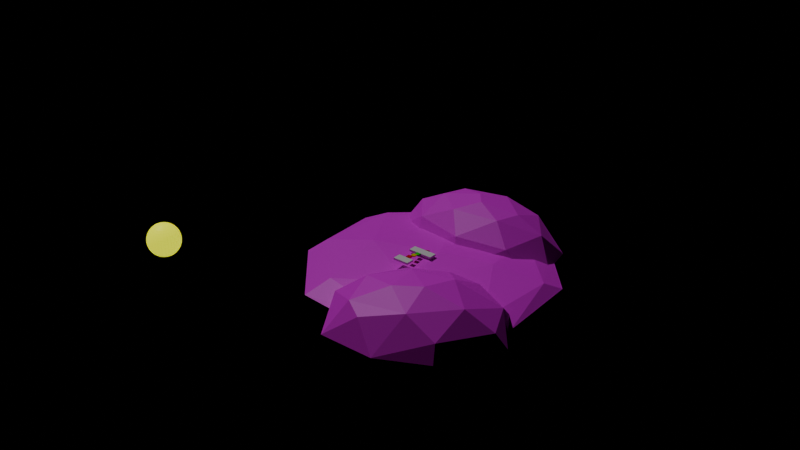 # Source: TEST.blend  (saved by Blender 4.0.36; exported with 4.5.12 LTS)
import bpy
from mathutils import Matrix  # noqa: F401  (used for matrix-valued properties, if any)

bpy.ops.wm.read_factory_settings(use_empty=True)
scene = bpy.context.scene
scene.name = 'Scene'

# ---- collections
col_env = bpy.data.collections.new('Env'); scene.collection.children.link(col_env)

# ---- images (referenced by path relative to the original .blend; pixels are not part of the script)
import os
ASSET_DIR = os.environ.get("B2B_ASSET_DIR", "")  # directory of the original .blend (textures are referenced by path, not embedded)
HERE = os.path.dirname(os.path.abspath(__file__))  # packed textures are extracted next to this script under _unpacked/

def load_image(name, relpath, width, height, colorspace="sRGB"):
    """Load a texture the original file referenced (path relative to the .blend, or extracted next to this script)."""
    p = next((c for c in (os.path.join(HERE, relpath), os.path.join(ASSET_DIR, relpath)) if relpath and os.path.exists(c)), "")
    if p:
        img = bpy.data.images.load(p, check_existing=True)
        img.name = name
    else:  # same state as the original file: an image datablock whose file is absent (Cycles renders it pink)
        img = bpy.data.images.new(name, width, height)
        img.source = "FILE"
        img.filepath = "//" + (relpath or name)
    img.colorspace_settings.name = colorspace
    return img
img_grass_png_002 = load_image('grass.png.002', 'grass.png', 1024, 1024, 'sRGB')
img_grass_png = load_image('grass.png', 'grass.png', 1024, 1024, 'sRGB')
img_grass_png_001 = load_image('grass.png.001', 'grass.png', 1024, 1024, 'sRGB')

# ---- materials (node trees are filled in below, after node groups)
mat_material_013 = bpy.data.materials.new('Material.013')
mat_material_013.use_transparent_shadow = False
mat_material_014 = bpy.data.materials.new('Material.014')
mat_material_014.use_transparent_shadow = False
mat_material_015 = bpy.data.materials.new('Material.015')
mat_material_015.use_transparent_shadow = False
mat_material_016 = bpy.data.materials.new('Material.016')
mat_material_016.use_transparent_shadow = False
mat_material_010 = bpy.data.materials.new('Material.010')
mat_material_010.use_transparent_shadow = False
mat_material_012 = bpy.data.materials.new('Material.012')
mat_material_012.use_transparent_shadow = False
mat_material_009 = bpy.data.materials.new('Material.009')
mat_material_009.use_transparent_shadow = False
mat_material_011 = bpy.data.materials.new('Material.011')
mat_material_011.use_transparent_shadow = False

# ---- material node trees
mat_material_013.use_nodes = True; mat_material_013.node_tree.nodes.clear()
_N = mat_material_013.node_tree.nodes; _L = mat_material_013.node_tree.links
n0 = _N.new('ShaderNodeBsdfPrincipled'); n0.name = 'Principled BSDF'; n0.location = (10, 300)
n0.inputs[0].default_value = (0.8003, 0.08898, 0.03047, 1.0)
n0.inputs[3].default_value = 1.45
n1 = _N.new('ShaderNodeOutputMaterial'); n1.name = 'Material Output'; n1.location = (300, 300)
_L.new(n0.outputs[0], n1.inputs[0])
n1.is_active_output = True
mat_material_014.use_nodes = True; mat_material_014.node_tree.nodes.clear()
_N = mat_material_014.node_tree.nodes; _L = mat_material_014.node_tree.links
n0 = _N.new('ShaderNodeBsdfPrincipled'); n0.name = 'Principled BSDF'; n0.location = (10, 300)
n0.inputs[0].default_value = (0.0, 0.8002, 0.003978, 1.0)
n0.inputs[3].default_value = 1.45
n1 = _N.new('ShaderNodeOutputMaterial'); n1.name = 'Material Output'; n1.location = (300, 300)
_L.new(n0.outputs[0], n1.inputs[0])
n1.is_active_output = True
mat_material_015.use_nodes = True; mat_material_015.node_tree.nodes.clear()
_N = mat_material_015.node_tree.nodes; _L = mat_material_015.node_tree.links
n0 = _N.new('ShaderNodeBsdfPrincipled'); n0.name = 'Principled BSDF'; n0.location = (10, 300)
n0.inputs[0].default_value = (0.8003, 0.6744, 0.0, 1.0)
n0.inputs[3].default_value = 1.45
n1 = _N.new('ShaderNodeOutputMaterial'); n1.name = 'Material Output'; n1.location = (300, 300)
_L.new(n0.outputs[0], n1.inputs[0])
n1.is_active_output = True
mat_material_016.use_nodes = True; mat_material_016.node_tree.nodes.clear()
_N = mat_material_016.node_tree.nodes; _L = mat_material_016.node_tree.links
n0 = _N.new('ShaderNodeBsdfPrincipled'); n0.name = 'Principled BSDF'; n0.location = (10, 300)
n0.inputs[0].default_value = (0.8001, 0.0, 0.005512, 1.0)
n0.inputs[3].default_value = 1.45
n1 = _N.new('ShaderNodeOutputMaterial'); n1.name = 'Material Output'; n1.location = (300, 300)
_L.new(n0.outputs[0], n1.inputs[0])
n1.is_active_output = True
mat_material_010.use_nodes = True; mat_material_010.node_tree.nodes.clear()
_N = mat_material_010.node_tree.nodes; _L = mat_material_010.node_tree.links
n0 = _N.new('ShaderNodeBsdfPrincipled'); n0.name = 'Principled BSDF'; n0.location = (10, 300)
n0.inputs[0].default_value = (0.8028, 0.7494, 0.0, 1.0)
n0.inputs[3].default_value = 1.45
n0.inputs[27].default_value = (0.9329, 1.0, 0.0, 1.0)
n0.inputs[28].default_value = 0.9
n1 = _N.new('ShaderNodeOutputMaterial'); n1.name = 'Material Output'; n1.location = (300, 300)
_L.new(n0.outputs[0], n1.inputs[0])
n1.is_active_output = True
mat_material_012.use_nodes = True; mat_material_012.node_tree.nodes.clear()
_N = mat_material_012.node_tree.nodes; _L = mat_material_012.node_tree.links
n0 = _N.new('ShaderNodeOutputMaterial'); n0.name = 'Material Output'; n0.location = (689, 300)
n1 = _N.new('ShaderNodeBsdfPrincipled'); n1.name = 'Principled BSDF'; n1.location = (175, 311)
n1.inputs[3].default_value = 1.45
n2 = _N.new('ShaderNodeTexImage'); n2.name = 'Image Texture'; n2.location = (-143, 311)
n2.image = img_grass_png_002
_L.new(n1.outputs[0], n0.inputs[0])
_L.new(n2.outputs[0], n1.inputs[0])
n0.is_active_output = True
mat_material_009.use_nodes = True; mat_material_009.node_tree.nodes.clear()
_N = mat_material_009.node_tree.nodes; _L = mat_material_009.node_tree.links
n0 = _N.new('ShaderNodeOutputMaterial'); n0.name = 'Material Output'; n0.location = (689, 300)
n1 = _N.new('ShaderNodeBsdfPrincipled'); n1.name = 'Principled BSDF'; n1.location = (175, 311)
n1.inputs[3].default_value = 1.45
n2 = _N.new('ShaderNodeTexImage'); n2.name = 'Image Texture'; n2.location = (-143, 311)
n2.image = img_grass_png
_L.new(n1.outputs[0], n0.inputs[0])
_L.new(n2.outputs[0], n1.inputs[0])
n0.is_active_output = True
mat_material_011.use_nodes = True; mat_material_011.node_tree.nodes.clear()
_N = mat_material_011.node_tree.nodes; _L = mat_material_011.node_tree.links
n0 = _N.new('ShaderNodeOutputMaterial'); n0.name = 'Material Output'; n0.location = (689, 300)
n1 = _N.new('ShaderNodeBsdfPrincipled'); n1.name = 'Principled BSDF'; n1.location = (175, 311)
n1.inputs[3].default_value = 1.45
n2 = _N.new('ShaderNodeTexImage'); n2.name = 'Image Texture'; n2.location = (-143, 311)
n2.image = img_grass_png_001
_L.new(n1.outputs[0], n0.inputs[0])
_L.new(n2.outputs[0], n1.inputs[0])
n0.is_active_output = True

# ---- world
world_world = bpy.data.worlds.new('World'); scene.world = world_world
world_world.use_nodes = True; world_world.node_tree.nodes.clear()
_N = world_world.node_tree.nodes; _L = world_world.node_tree.links
n0 = _N.new('ShaderNodeOutputWorld'); n0.name = 'World Output'; n0.location = (300, 300)
n0.is_active_output = True
world_world.color = (0.05088, 0.05088, 0.05088)
world_world.use_sun_shadow = False
world_world.sun_shadow_jitter_overblur = 0.0

# ---- lights
light_light = bpy.data.lights.new('Light', 'POINT')
light_light.transmission_factor = 0.0
light_light.use_soft_falloff = False
light_light.energy = 1000.0
light_light.shadow_soft_size = 0.1
light_light.shadow_maximum_resolution = 0.006
light_light.use_absolute_resolution = True
light_sun = bpy.data.lights.new('Sun', 'SUN')
light_sun.transmission_factor = 0.0
light_sun.energy = 1.0

# ---- meshes
me_cube_001 = bpy.data.meshes.new('Cube.001')
me_cube_001.from_pydata([(-1.0, -4.258, 44.93), (-1.0, -4.258, 46.93), (-1.0, -2.258, 44.93), (-1.0, -2.258, 46.93), (1.0, -4.258, 44.93), (1.0, -4.258, 46.93), (1.0, -2.258, 44.93), (1.0, -2.258, 46.93)], [], [(0, 1, 3, 2), (2, 3, 7, 6), (6, 7, 5, 4), (4, 5, 1, 0), (2, 6, 4, 0), (7, 3, 1, 5)])
_uv = me_cube_001.uv_layers.new(name='UVMap')
_uv.uv.foreach_set('vector', [0.375, 0.0, 0.625, 0.0, 0.625, 0.25, 0.375, 0.25, 0.375, 0.25, 0.625, 0.25, 0.625, 0.5, 0.375, 0.5, 0.375, 0.5, 0.625, 0.5, 0.625, 0.75, 0.375, 0.75, 0.375, 0.75, 0.625, 0.75, 0.625, 1.0, 0.375, 1.0, 0.125, 0.5, 0.375, 0.5, 0.375, 0.75, 0.125, 0.75, 0.625, 0.5, 0.875, 0.5, 0.875, 0.75, 0.625, 0.75])
me_cube_001.materials.append(mat_material_013)
me_cube_001.update()
me_cube_002 = bpy.data.meshes.new('Cube.002')
me_cube_002.from_pydata([(-1.0, -4.438, 23.25), (-1.0, -4.438, 25.25), (-1.0, -2.438, 23.25), (-1.0, -2.438, 25.25), (1.0, -4.438, 23.25), (1.0, -4.438, 25.25), (1.0, -2.438, 23.25), (1.0, -2.438, 25.25)], [], [(0, 1, 3, 2), (2, 3, 7, 6), (6, 7, 5, 4), (4, 5, 1, 0), (2, 6, 4, 0), (7, 3, 1, 5)])
_uv = me_cube_002.uv_layers.new(name='UVMap')
_uv.uv.foreach_set('vector', [0.375, 0.0, 0.625, 0.0, 0.625, 0.25, 0.375, 0.25, 0.375, 0.25, 0.625, 0.25, 0.625, 0.5, 0.375, 0.5, 0.375, 0.5, 0.625, 0.5, 0.625, 0.75, 0.375, 0.75, 0.375, 0.75, 0.625, 0.75, 0.625, 1.0, 0.375, 1.0, 0.125, 0.5, 0.375, 0.5, 0.375, 0.75, 0.125, 0.75, 0.625, 0.5, 0.875, 0.5, 0.875, 0.75, 0.625, 0.75])
me_cube_002.update()
me_cube_003 = bpy.data.meshes.new('Cube.003')
me_cube_003.from_pydata([(-1.0, -11.43, 44.46), (-1.0, -11.43, 46.46), (-1.0, -9.431, 44.46), (-1.0, -9.431, 46.46), (1.0, -11.43, 44.46), (1.0, -11.43, 46.46), (1.0, -9.431, 44.46), (1.0, -9.431, 46.46)], [], [(0, 1, 3, 2), (2, 3, 7, 6), (6, 7, 5, 4), (4, 5, 1, 0), (2, 6, 4, 0), (7, 3, 1, 5)])
_uv = me_cube_003.uv_layers.new(name='UVMap')
_uv.uv.foreach_set('vector', [0.375, 0.0, 0.625, 0.0, 0.625, 0.25, 0.375, 0.25, 0.375, 0.25, 0.625, 0.25, 0.625, 0.5, 0.375, 0.5, 0.375, 0.5, 0.625, 0.5, 0.625, 0.75, 0.375, 0.75, 0.375, 0.75, 0.625, 0.75, 0.625, 1.0, 0.375, 1.0, 0.125, 0.5, 0.375, 0.5, 0.375, 0.75, 0.125, 0.75, 0.625, 0.5, 0.875, 0.5, 0.875, 0.75, 0.625, 0.75])
me_cube_003.materials.append(mat_material_014)
me_cube_003.update()
me_cube_004 = bpy.data.meshes.new('Cube.004')
me_cube_004.from_pydata([(-1.0, -14.18, 46.49), (-1.0, -14.18, 48.49), (-1.0, -12.18, 46.49), (-1.0, -12.18, 48.49), (1.0, -14.18, 46.49), (1.0, -14.18, 48.49), (1.0, -12.18, 46.49), (1.0, -12.18, 48.49)], [], [(0, 1, 3, 2), (2, 3, 7, 6), (6, 7, 5, 4), (4, 5, 1, 0), (2, 6, 4, 0), (7, 3, 1, 5)])
_uv = me_cube_004.uv_layers.new(name='UVMap')
_uv.uv.foreach_set('vector', [0.375, 0.0, 0.625, 0.0, 0.625, 0.25, 0.375, 0.25, 0.375, 0.25, 0.625, 0.25, 0.625, 0.5, 0.375, 0.5, 0.375, 0.5, 0.625, 0.5, 0.625, 0.75, 0.375, 0.75, 0.375, 0.75, 0.625, 0.75, 0.625, 1.0, 0.375, 1.0, 0.125, 0.5, 0.375, 0.5, 0.375, 0.75, 0.125, 0.75, 0.625, 0.5, 0.875, 0.5, 0.875, 0.75, 0.625, 0.75])
me_cube_004.materials.append(mat_material_015)
me_cube_004.update()
me_cube_005 = bpy.data.meshes.new('Cube.005')
me_cube_005.from_pydata([(-1.0, -17.55, 49.13), (-1.0, -17.55, 51.13), (-1.0, -15.55, 49.13), (-1.0, -15.55, 51.13), (1.0, -17.55, 49.13), (1.0, -17.55, 51.13), (1.0, -15.55, 49.13), (1.0, -15.55, 51.13)], [], [(0, 1, 3, 2), (2, 3, 7, 6), (6, 7, 5, 4), (4, 5, 1, 0), (2, 6, 4, 0), (7, 3, 1, 5)])
_uv = me_cube_005.uv_layers.new(name='UVMap')
_uv.uv.foreach_set('vector', [0.375, 0.0, 0.625, 0.0, 0.625, 0.25, 0.375, 0.25, 0.375, 0.25, 0.625, 0.25, 0.625, 0.5, 0.375, 0.5, 0.375, 0.5, 0.625, 0.5, 0.625, 0.75, 0.375, 0.75, 0.375, 0.75, 0.625, 0.75, 0.625, 1.0, 0.375, 1.0, 0.125, 0.5, 0.375, 0.5, 0.375, 0.75, 0.125, 0.75, 0.625, 0.5, 0.875, 0.5, 0.875, 0.75, 0.625, 0.75])
me_cube_005.materials.append(mat_material_016)
me_cube_005.update()
me_sphere_002 = bpy.data.meshes.new('Sphere.002')
me_sphere_002.from_pydata([(-10.35, 0.5556, 9.89), (-10.35, 0.8315, 9.614), (-10.35, 0.9808, 9.253), (-10.35, 1.0, 9.058), (-10.35, 0.9808, 8.863), (-10.35, 0.8315, 8.503), (-10.31, 0.1913, 10.04), (-10.28, 0.3753, 9.982), (-10.24, 0.5449, 9.89), (-10.21, 0.6935, 9.765), (-10.19, 0.8155, 9.614), (-10.17, 0.9061, 9.441), (-10.16, 0.9619, 9.253), (-10.16, 0.9808, 9.058), (-10.16, 0.9619, 8.863), (-10.17, 0.9061, 8.676), (-10.19, 0.8155, 8.503), (-10.21, 0.6935, 8.351), (-10.24, 0.5449, 8.227), (-10.28, 0.3753, 8.134), (-10.31, 0.1913, 8.078), (-10.28, 0.1802, 10.04), (-10.2, 0.3536, 9.982), (-10.14, 0.5133, 9.89), (-10.08, 0.6533, 9.765), (-10.03, 0.7682, 9.614), (-9.997, 0.8536, 9.441), (-9.975, 0.9061, 9.253), (-9.968, 0.9239, 9.058), (-9.975, 0.9061, 8.863), (-9.997, 0.8536, 8.676), (-10.03, 0.7682, 8.503), (-10.08, 0.6533, 8.351), (-10.14, 0.5133, 8.227), (-10.2, 0.3536, 8.134), (-10.28, 0.1802, 8.078), (-10.24, 0.1622, 10.04), (-10.14, 0.3182, 9.982), (-10.04, 0.4619, 9.89), (-9.957, 0.5879, 9.765), (-9.888, 0.6913, 9.614), (-9.837, 0.7682, 9.441), (-9.805, 0.8155, 9.253), (-9.795, 0.8315, 9.058), (-9.805, 0.8155, 8.863), (-9.837, 0.7682, 8.676), (-9.888, 0.6913, 8.503), (-9.957, 0.5879, 8.351), (-10.04, 0.4619, 8.227), (-10.14, 0.3182, 8.134), (-10.24, 0.1622, 8.078), (-10.21, 0.1379, 10.04), (-10.08, 0.2706, 9.982), (-9.957, 0.3928, 9.89), (-9.85, 0.5, 9.765), (-9.762, 0.5879, 9.614), (-9.697, 0.6533, 9.441), (-9.657, 0.6935, 9.253), (-9.643, 0.7071, 9.058), (-9.657, 0.6935, 8.863), (-9.697, 0.6533, 8.676), (-9.762, 0.5879, 8.503), (-9.85, 0.5, 8.351), (-9.957, 0.3928, 8.227), (-10.08, 0.2706, 8.134), (-10.21, 0.1379, 8.078), (-10.19, 0.1084, 10.04), (-10.03, 0.2126, 9.982), (-9.888, 0.3087, 9.89), (-9.762, 0.3928, 9.765), (-9.659, 0.4619, 9.614), (-9.582, 0.5133, 9.441), (-9.535, 0.5449, 9.253), (-9.519, 0.5556, 9.058), (-9.535, 0.5449, 8.863), (-9.582, 0.5133, 8.676), (-9.659, 0.4619, 8.503), (-9.762, 0.3928, 8.351), (-9.888, 0.3087, 8.227), (-10.03, 0.2126, 8.134), (-10.19, 0.1084, 8.078), (-10.35, 0.0, 10.06), (-10.17, 0.07466, 10.04), (-9.997, 0.1464, 9.982), (-9.837, 0.2126, 9.89), (-9.697, 0.2706, 9.765), (-9.582, 0.3182, 9.614), (-9.497, 0.3536, 9.441), (-9.444, 0.3753, 9.253), (-9.426, 0.3827, 9.058), (-9.444, 0.3753, 8.863), (-9.497, 0.3536, 8.676), (-9.582, 0.3182, 8.503), (-9.697, 0.2706, 8.351), (-9.837, 0.2126, 8.227), (-9.997, 0.1464, 8.134), (-10.17, 0.07466, 8.078), (-10.16, 0.03806, 10.04), (-9.975, 0.07466, 9.982), (-9.805, 0.1084, 9.89), (-9.657, 0.1379, 9.765), (-9.535, 0.1622, 9.614), (-9.444, 0.1802, 9.441), (-9.388, 0.1913, 9.253), (-9.369, 0.1951, 9.058), (-9.388, 0.1913, 8.863), (-9.444, 0.1802, 8.676), (-9.535, 0.1622, 8.503), (-9.657, 0.1379, 8.351), (-9.805, 0.1084, 8.227), (-9.975, 0.07466, 8.134), (-10.16, 0.03806, 8.078), (-10.16, -1.118e-08, 10.04), (-9.968, -2.235e-08, 9.982), (-9.795, -5.215e-08, 9.89), (-9.643, 1.49e-08, 9.765), (-9.519, -8.941e-08, 9.614), (-9.426, 4.47e-08, 9.441), (-9.369, -8.941e-08, 9.253), (-9.35, -1.639e-07, 9.058), (-9.369, -8.941e-08, 8.863), (-9.426, 4.47e-08, 8.676), (-9.519, -8.941e-08, 8.503), (-9.643, 1.49e-08, 8.351), (-9.795, -5.215e-08, 8.227), (-9.968, -2.235e-08, 8.134), (-10.16, -1.118e-08, 8.078), (-10.16, -0.03806, 10.04), (-9.975, -0.07466, 9.982), (-9.805, -0.1084, 9.89), (-9.657, -0.1379, 9.765), (-9.535, -0.1622, 9.614), (-9.444, -0.1802, 9.441), (-9.388, -0.1913, 9.253), (-9.369, -0.1951, 9.058), (-9.388, -0.1913, 8.863), (-9.444, -0.1802, 8.676), (-9.535, -0.1622, 8.503), (-9.657, -0.1379, 8.351), (-9.805, -0.1084, 8.227), (-9.975, -0.07466, 8.134), (-10.16, -0.03806, 8.078), (-10.17, -0.07466, 10.04), (-9.997, -0.1464, 9.982), (-9.837, -0.2126, 9.89), (-9.697, -0.2706, 9.765), (-9.582, -0.3182, 9.614), (-9.497, -0.3536, 9.441), (-9.444, -0.3753, 9.253), (-9.426, -0.3827, 9.058), (-9.444, -0.3753, 8.863), (-9.497, -0.3536, 8.676), (-9.582, -0.3182, 8.503), (-9.697, -0.2706, 8.351), (-9.837, -0.2126, 8.227), (-9.997, -0.1464, 8.134), (-10.17, -0.07466, 8.078), (-10.19, -0.1084, 10.04), (-10.03, -0.2126, 9.982), (-9.888, -0.3087, 9.89), (-9.762, -0.3928, 9.765), (-9.659, -0.4619, 9.614), (-9.582, -0.5133, 9.441), (-9.535, -0.5449, 9.253), (-9.519, -0.5556, 9.058), (-9.535, -0.5449, 8.863), (-9.582, -0.5133, 8.676), (-9.659, -0.4619, 8.503), (-9.762, -0.3928, 8.351), (-9.888, -0.3087, 8.227), (-10.03, -0.2126, 8.134), (-10.19, -0.1084, 8.078), (-10.21, -0.1379, 10.04), (-10.08, -0.2706, 9.982), (-9.957, -0.3928, 9.89), (-9.85, -0.5, 9.765), (-9.762, -0.5879, 9.614), (-9.697, -0.6533, 9.441), (-9.657, -0.6935, 9.253), (-9.643, -0.7071, 9.058), (-9.657, -0.6935, 8.863), (-9.697, -0.6533, 8.676), (-9.762, -0.5879, 8.503), (-9.85, -0.5, 8.351), (-9.957, -0.3928, 8.227), (-10.08, -0.2706, 8.134), (-10.21, -0.1379, 8.078), (-10.24, -0.1622, 10.04), (-10.14, -0.3182, 9.982), (-10.04, -0.4619, 9.89), (-9.957, -0.5879, 9.765), (-9.888, -0.6913, 9.614), (-9.837, -0.7682, 9.441), (-9.805, -0.8155, 9.253), (-9.795, -0.8315, 9.058), (-9.805, -0.8155, 8.863), (-9.837, -0.7682, 8.676), (-9.888, -0.6913, 8.503), (-9.957, -0.5879, 8.351), (-10.04, -0.4619, 8.227), (-10.14, -0.3182, 8.134), (-10.24, -0.1622, 8.078), (-10.28, -0.1802, 10.04), (-10.2, -0.3536, 9.982), (-10.14, -0.5133, 9.89), (-10.08, -0.6533, 9.765), (-10.03, -0.7682, 9.614), (-9.997, -0.8536, 9.441), (-9.975, -0.9061, 9.253), (-9.968, -0.9239, 9.058), (-9.975, -0.9061, 8.863), (-9.997, -0.8536, 8.676), (-10.03, -0.7682, 8.503), (-10.08, -0.6533, 8.351), (-10.14, -0.5133, 8.227), (-10.2, -0.3536, 8.134), (-10.28, -0.1802, 8.078), (-10.31, -0.1913, 10.04), (-10.28, -0.3753, 9.982), (-10.24, -0.5449, 9.89), (-10.21, -0.6935, 9.765), (-10.19, -0.8155, 9.614), (-10.17, -0.9061, 9.441), (-10.16, -0.9619, 9.253), (-10.16, -0.9808, 9.058), (-10.16, -0.9619, 8.863), (-10.17, -0.9061, 8.676), (-10.19, -0.8155, 8.503), (-10.21, -0.6935, 8.351), (-10.24, -0.5449, 8.227), (-10.28, -0.3753, 8.134), (-10.31, -0.1913, 8.078), (-10.35, -0.1951, 10.04), (-10.35, -0.3827, 9.982), (-10.35, -0.5556, 9.89), (-10.35, -0.7071, 9.765), (-10.35, -0.8315, 9.614), (-10.35, -0.9239, 9.441), (-10.35, -0.9808, 9.253), (-10.35, -1.0, 9.058), (-10.35, -0.9808, 8.863), (-10.35, -0.9239, 8.676), (-10.35, -0.8315, 8.503), (-10.35, -0.7071, 8.351), (-10.35, -0.5556, 8.227), (-10.35, -0.3827, 8.134), (-10.35, -0.1951, 8.078), (-10.39, -0.1913, 10.04), (-10.42, -0.3753, 9.982), (-10.46, -0.5449, 9.89), (-10.49, -0.6935, 9.765), (-10.51, -0.8155, 9.614), (-10.53, -0.9061, 9.441), (-10.54, -0.9619, 9.253), (-10.55, -0.9808, 9.058), (-10.54, -0.9619, 8.863), (-10.53, -0.9061, 8.676), (-10.51, -0.8155, 8.503), (-10.49, -0.6935, 8.351), (-10.46, -0.5449, 8.227), (-10.42, -0.3753, 8.134), (-10.39, -0.1913, 8.078), (-10.42, -0.1802, 10.04), (-10.5, -0.3536, 9.982), (-10.56, -0.5133, 9.89), (-10.62, -0.6533, 9.765), (-10.67, -0.7682, 9.614), (-10.7, -0.8536, 9.441), (-10.73, -0.9061, 9.253), (-10.73, -0.9239, 9.058), (-10.73, -0.9061, 8.863), (-10.7, -0.8536, 8.676), (-10.67, -0.7682, 8.503), (-10.62, -0.6533, 8.351), (-10.56, -0.5133, 8.227), (-10.5, -0.3536, 8.134), (-10.42, -0.1802, 8.078), (-10.46, -0.1622, 10.04), (-10.56, -0.3182, 9.982), (-10.66, -0.4619, 9.89), (-10.74, -0.5879, 9.765), (-10.81, -0.6913, 9.614), (-10.86, -0.7682, 9.441), (-10.9, -0.8155, 9.253), (-10.91, -0.8315, 9.058), (-10.9, -0.8155, 8.863), (-10.86, -0.7682, 8.676), (-10.81, -0.6913, 8.503), (-10.74, -0.5879, 8.351), (-10.66, -0.4619, 8.227), (-10.56, -0.3182, 8.134), (-10.46, -0.1622, 8.078), (-10.49, -0.1379, 10.04), (-10.62, -0.2706, 9.982), (-10.74, -0.3928, 9.89), (-10.85, -0.5, 9.765), (-10.94, -0.5879, 9.614), (-11.0, -0.6533, 9.441), (-11.04, -0.6935, 9.253), (-11.06, -0.7071, 9.058), (-11.04, -0.6935, 8.863), (-11.0, -0.6533, 8.676), (-10.94, -0.5879, 8.503), (-10.85, -0.5, 8.351), (-10.74, -0.3928, 8.227), (-10.62, -0.2706, 8.134), (-10.49, -0.1379, 8.078), (-10.35, 0.0, 8.058), (-10.51, -0.1084, 10.04), (-10.67, -0.2126, 9.982), (-10.81, -0.3087, 9.89), (-10.94, -0.3928, 9.765), (-11.04, -0.4619, 9.614), (-11.12, -0.5133, 9.441), (-11.17, -0.5449, 9.253), (-11.18, -0.5556, 9.058), (-11.17, -0.5449, 8.863), (-11.12, -0.5133, 8.676), (-11.04, -0.4619, 8.503), (-10.94, -0.3928, 8.351), (-10.81, -0.3087, 8.227), (-10.67, -0.2126, 8.134), (-10.51, -0.1084, 8.078), (-10.53, -0.07466, 10.04), (-10.7, -0.1464, 9.982), (-10.86, -0.2126, 9.89), (-11.0, -0.2706, 9.765), (-11.12, -0.3182, 9.614), (-11.2, -0.3536, 9.441), (-11.26, -0.3753, 9.253), (-11.27, -0.3827, 9.058), (-11.26, -0.3753, 8.863), (-11.2, -0.3536, 8.676), (-11.12, -0.3182, 8.503), (-11.0, -0.2706, 8.351), (-10.86, -0.2126, 8.227), (-10.7, -0.1464, 8.134), (-10.53, -0.07466, 8.078), (-10.54, -0.03806, 10.04), (-10.73, -0.07466, 9.982), (-10.9, -0.1084, 9.89), (-11.04, -0.1379, 9.765), (-11.17, -0.1622, 9.614), (-11.26, -0.1802, 9.441), (-11.31, -0.1913, 9.253), (-11.33, -0.1951, 9.058), (-11.31, -0.1913, 8.863), (-11.26, -0.1802, 8.676), (-11.17, -0.1622, 8.503), (-11.04, -0.1379, 8.351), (-10.9, -0.1084, 8.227), (-10.73, -0.07466, 8.134), (-10.54, -0.03806, 8.078), (-10.55, 1.863e-08, 10.04), (-10.73, 5.215e-08, 9.982), (-10.91, 1.49e-07, 9.89), (-11.06, 2.98e-08, 9.765), (-11.18, 1.639e-07, 9.614), (-11.27, 1.49e-08, 9.441), (-11.33, 2.682e-07, 9.253), (-11.35, 4.47e-07, 9.058), (-11.33, 2.682e-07, 8.863), (-11.27, 1.49e-08, 8.676), (-11.18, 1.639e-07, 8.503), (-11.06, 2.98e-08, 8.351), (-10.91, 1.49e-07, 8.227), (-10.73, 5.215e-08, 8.134), (-10.55, 1.863e-08, 8.078), (-10.54, 0.03806, 10.04), (-10.73, 0.07466, 9.982), (-10.9, 0.1084, 9.89), (-11.04, 0.1379, 9.765), (-11.17, 0.1622, 9.614), (-11.26, 0.1802, 9.441), (-11.31, 0.1913, 9.253), (-11.33, 0.1951, 9.058), (-11.31, 0.1913, 8.863), (-11.26, 0.1802, 8.676), (-11.17, 0.1622, 8.503), (-11.04, 0.1379, 8.351), (-10.9, 0.1084, 8.227), (-10.73, 0.07466, 8.134), (-10.54, 0.03806, 8.078), (-10.53, 0.07466, 10.04), (-10.7, 0.1464, 9.982), (-10.86, 0.2126, 9.89), (-11.0, 0.2706, 9.765), (-11.12, 0.3182, 9.614), (-11.2, 0.3536, 9.441), (-11.26, 0.3753, 9.253), (-11.27, 0.3827, 9.058), (-11.26, 0.3753, 8.863), (-11.2, 0.3536, 8.676), (-11.12, 0.3182, 8.503), (-11.0, 0.2706, 8.351), (-10.86, 0.2126, 8.227), (-10.7, 0.1464, 8.134), (-10.53, 0.07466, 8.078), (-10.51, 0.1084, 10.04), (-10.67, 0.2126, 9.982), (-10.81, 0.3087, 9.89), (-10.94, 0.3928, 9.765), (-11.04, 0.4619, 9.614), (-11.12, 0.5133, 9.441), (-11.17, 0.5449, 9.253), (-11.18, 0.5556, 9.058), (-11.17, 0.5449, 8.863), (-11.12, 0.5133, 8.676), (-11.04, 0.4619, 8.503), (-10.94, 0.3928, 8.351), (-10.81, 0.3087, 8.227), (-10.67, 0.2126, 8.134), (-10.51, 0.1084, 8.078), (-10.49, 0.1379, 10.04), (-10.62, 0.2706, 9.982), (-10.74, 0.3928, 9.89), (-10.85, 0.5, 9.765), (-10.94, 0.5879, 9.614), (-11.0, 0.6533, 9.441), (-11.04, 0.6935, 9.253), (-11.06, 0.7071, 9.058), (-11.04, 0.6935, 8.863), (-11.0, 0.6533, 8.676), (-10.94, 0.5879, 8.503), (-10.85, 0.5, 8.351), (-10.74, 0.3928, 8.227), (-10.62, 0.2706, 8.134), (-10.49, 0.1379, 8.078), (-10.46, 0.1622, 10.04), (-10.56, 0.3182, 9.982), (-10.66, 0.4619, 9.89), (-10.74, 0.5879, 9.765), (-10.81, 0.6913, 9.614), (-10.86, 0.7682, 9.441), (-10.9, 0.8155, 9.253), (-10.91, 0.8315, 9.058), (-10.9, 0.8155, 8.863), (-10.86, 0.7682, 8.676), (-10.81, 0.6913, 8.503), (-10.74, 0.5879, 8.351), (-10.66, 0.4619, 8.227), (-10.56, 0.3182, 8.134), (-10.46, 0.1622, 8.078), (-10.42, 0.1802, 10.04), (-10.5, 0.3536, 9.982), (-10.56, 0.5133, 9.89), (-10.62, 0.6533, 9.765), (-10.67, 0.7682, 9.614), (-10.7, 0.8536, 9.441), (-10.73, 0.9061, 9.253), (-10.73, 0.9239, 9.058), (-10.73, 0.9061, 8.863), (-10.7, 0.8536, 8.676), (-10.67, 0.7682, 8.503), (-10.62, 0.6533, 8.351), (-10.56, 0.5133, 8.227), (-10.5, 0.3536, 8.134), (-10.42, 0.1802, 8.078), (-10.39, 0.1913, 10.04), (-10.42, 0.3753, 9.982), (-10.46, 0.5449, 9.89), (-10.49, 0.6935, 9.765), (-10.51, 0.8155, 9.614), (-10.53, 0.9061, 9.441), (-10.54, 0.9619, 9.253), (-10.55, 0.9808, 9.058), (-10.54, 0.9619, 8.863), (-10.53, 0.9061, 8.676), (-10.51, 0.8155, 8.503), (-10.49, 0.6935, 8.351), (-10.46, 0.5449, 8.227), (-10.42, 0.3753, 8.134), (-10.39, 0.1913, 8.078), (-10.35, 0.1951, 10.04), (-10.35, 0.3827, 9.982), (-10.35, 0.7071, 9.765), (-10.35, 0.9239, 9.441), (-10.35, 0.9239, 8.676), (-10.35, 0.7071, 8.351), (-10.35, 0.5556, 8.227), (-10.35, 0.3827, 8.134), (-10.35, 0.1951, 8.078)], [], [(476, 1, 10, 11), (480, 479, 18, 19), (2, 476, 11, 12), (481, 480, 19, 20), (3, 2, 12, 13), (473, 81, 6), (307, 481, 20), (4, 3, 13, 14), (474, 473, 6, 7), (477, 4, 14, 15), (0, 474, 7, 8), (5, 477, 15, 16), (475, 0, 8, 9), (478, 5, 16, 17), (1, 475, 9, 10), (479, 478, 17, 18), (17, 16, 31, 32), (10, 9, 24, 25), (18, 17, 32, 33), (11, 10, 25, 26), (19, 18, 33, 34), (12, 11, 26, 27), (20, 19, 34, 35), (13, 12, 27, 28), (6, 81, 21), (307, 20, 35), (14, 13, 28, 29), (7, 6, 21, 22), (15, 14, 29, 30), (8, 7, 22, 23), (16, 15, 30, 31), (9, 8, 23, 24), (307, 35, 50), (29, 28, 43, 44), (22, 21, 36, 37), (30, 29, 44, 45), (23, 22, 37, 38), (31, 30, 45, 46), (24, 23, 38, 39), (32, 31, 46, 47), (25, 24, 39, 40), (33, 32, 47, 48), (26, 25, 40, 41), (34, 33, 48, 49), (27, 26, 41, 42), (35, 34, 49, 50), (28, 27, 42, 43), (21, 81, 36), (48, 47, 62, 63), (41, 40, 55, 56), (49, 48, 63, 64), (42, 41, 56, 57), (50, 49, 64, 65), (43, 42, 57, 58), (36, 81, 51), (307, 50, 65), (44, 43, 58, 59), (37, 36, 51, 52), (45, 44, 59, 60), (38, 37, 52, 53), (46, 45, 60, 61), (39, 38, 53, 54), (47, 46, 61, 62), (40, 39, 54, 55), (52, 51, 66, 67), (60, 59, 74, 75), (53, 52, 67, 68), (61, 60, 75, 76), (54, 53, 68, 69), (62, 61, 76, 77), (55, 54, 69, 70), (63, 62, 77, 78), (56, 55, 70, 71), (64, 63, 78, 79), (57, 56, 71, 72), (65, 64, 79, 80), (58, 57, 72, 73), (51, 81, 66), (307, 65, 80), (59, 58, 73, 74), (71, 70, 86, 87), (79, 78, 94, 95), (72, 71, 87, 88), (80, 79, 95, 96), (73, 72, 88, 89), (66, 81, 82), (307, 80, 96), (74, 73, 89, 90), (67, 66, 82, 83), (75, 74, 90, 91), (68, 67, 83, 84), (76, 75, 91, 92), (69, 68, 84, 85), (77, 76, 92, 93), (70, 69, 85, 86), (78, 77, 93, 94), (91, 90, 105, 106), (84, 83, 98, 99), (92, 91, 106, 107), (85, 84, 99, 100), (93, 92, 107, 108), (86, 85, 100, 101), (94, 93, 108, 109), (87, 86, 101, 102), (95, 94, 109, 110), (88, 87, 102, 103), (96, 95, 110, 111), (89, 88, 103, 104), (82, 81, 97), (307, 96, 111), (90, 89, 104, 105), (83, 82, 97, 98), (110, 109, 124, 125), (103, 102, 117, 118), (111, 110, 125, 126), (104, 103, 118, 119), (97, 81, 112), (307, 111, 126), (105, 104, 119, 120), (98, 97, 112, 113), (106, 105, 120, 121), (99, 98, 113, 114), (107, 106, 121, 122), (100, 99, 114, 115), (108, 107, 122, 123), (101, 100, 115, 116), (109, 108, 123, 124), (102, 101, 116, 117), (114, 113, 128, 129), (122, 121, 136, 137), (115, 114, 129, 130), (123, 122, 137, 138), (116, 115, 130, 131), (124, 123, 138, 139), (117, 116, 131, 132), (125, 124, 139, 140), (118, 117, 132, 133), (126, 125, 140, 141), (119, 118, 133, 134), (112, 81, 127), (307, 126, 141), (120, 119, 134, 135), (113, 112, 127, 128), (121, 120, 135, 136), (133, 132, 147, 148), (141, 140, 155, 156), (134, 133, 148, 149), (127, 81, 142), (307, 141, 156), (135, 134, 149, 150), (128, 127, 142, 143), (136, 135, 150, 151), (129, 128, 143, 144), (137, 136, 151, 152), (130, 129, 144, 145), (138, 137, 152, 153), (131, 130, 145, 146), (139, 138, 153, 154), (132, 131, 146, 147), (140, 139, 154, 155), (152, 151, 166, 167), (145, 144, 159, 160), (153, 152, 167, 168), (146, 145, 160, 161), (154, 153, 168, 169), (147, 146, 161, 162), (155, 154, 169, 170), (148, 147, 162, 163), (156, 155, 170, 171), (149, 148, 163, 164), (142, 81, 157), (307, 156, 171), (150, 149, 164, 165), (143, 142, 157, 158), (151, 150, 165, 166), (144, 143, 158, 159), (171, 170, 185, 186), (164, 163, 178, 179), (157, 81, 172), (307, 171, 186), (165, 164, 179, 180), (158, 157, 172, 173), (166, 165, 180, 181), (159, 158, 173, 174), (167, 166, 181, 182), (160, 159, 174, 175), (168, 167, 182, 183), (161, 160, 175, 176), (169, 168, 183, 184), (162, 161, 176, 177), (170, 169, 184, 185), (163, 162, 177, 178), (183, 182, 197, 198), (176, 175, 190, 191), (184, 183, 198, 199), (177, 176, 191, 192), (185, 184, 199, 200), (178, 177, 192, 193), (186, 185, 200, 201), (179, 178, 193, 194), (172, 81, 187), (307, 186, 201), (180, 179, 194, 195), (173, 172, 187, 188), (181, 180, 195, 196), (174, 173, 188, 189), (182, 181, 196, 197), (175, 174, 189, 190), (187, 81, 202), (307, 201, 216), (195, 194, 209, 210), (188, 187, 202, 203), (196, 195, 210, 211), (189, 188, 203, 204), (197, 196, 211, 212), (190, 189, 204, 205), (198, 197, 212, 213), (191, 190, 205, 206), (199, 198, 213, 214), (192, 191, 206, 207), (200, 199, 214, 215), (193, 192, 207, 208), (201, 200, 215, 216), (194, 193, 208, 209), (206, 205, 220, 221), (214, 213, 228, 229), (207, 206, 221, 222), (215, 214, 229, 230), (208, 207, 222, 223), (216, 215, 230, 231), (209, 208, 223, 224), (202, 81, 217), (307, 216, 231), (210, 209, 224, 225), (203, 202, 217, 218), (211, 210, 225, 226), (204, 203, 218, 219), (212, 211, 226, 227), (205, 204, 219, 220), (213, 212, 227, 228), (225, 224, 239, 240), (218, 217, 232, 233), (226, 225, 240, 241), (219, 218, 233, 234), (227, 226, 241, 242), (220, 219, 234, 235), (228, 227, 242, 243), (221, 220, 235, 236), (229, 228, 243, 244), (222, 221, 236, 237), (230, 229, 244, 245), (223, 222, 237, 238), (231, 230, 245, 246), (224, 223, 238, 239), (217, 81, 232), (307, 231, 246), (244, 243, 258, 259), (237, 236, 251, 252), (245, 244, 259, 260), (238, 237, 252, 253), (246, 245, 260, 261), (239, 238, 253, 254), (232, 81, 247), (307, 246, 261), (240, 239, 254, 255), (233, 232, 247, 248), (241, 240, 255, 256), (234, 233, 248, 249), (242, 241, 256, 257), (235, 234, 249, 250), (243, 242, 257, 258), (236, 235, 250, 251), (248, 247, 262, 263), (256, 255, 270, 271), (249, 248, 263, 264), (257, 256, 271, 272), (250, 249, 264, 265), (258, 257, 272, 273), (251, 250, 265, 266), (259, 258, 273, 274), (252, 251, 266, 267), (260, 259, 274, 275), (253, 252, 267, 268), (261, 260, 275, 276), (254, 253, 268, 269), (247, 81, 262), (307, 261, 276), (255, 254, 269, 270), (267, 266, 281, 282), (275, 274, 289, 290), (268, 267, 282, 283), (276, 275, 290, 291), (269, 268, 283, 284), (262, 81, 277), (307, 276, 291), (270, 269, 284, 285), (263, 262, 277, 278), (271, 270, 285, 286), (264, 263, 278, 279), (272, 271, 286, 287), (265, 264, 279, 280), (273, 272, 287, 288), (266, 265, 280, 281), (274, 273, 288, 289), (286, 285, 300, 301), (279, 278, 293, 294), (287, 286, 301, 302), (280, 279, 294, 295), (288, 287, 302, 303), (281, 280, 295, 296), (289, 288, 303, 304), (282, 281, 296, 297), (290, 289, 304, 305), (283, 282, 297, 298), (291, 290, 305, 306), (284, 283, 298, 299), (277, 81, 292), (307, 291, 306), (285, 284, 299, 300), (278, 277, 292, 293), (305, 304, 320, 321), (298, 297, 313, 314), (306, 305, 321, 322), (299, 298, 314, 315), (292, 81, 308), (307, 306, 322), (300, 299, 315, 316), (293, 292, 308, 309), (301, 300, 316, 317), (294, 293, 309, 310), (302, 301, 317, 318), (295, 294, 310, 311), (303, 302, 318, 319), (296, 295, 311, 312), (304, 303, 319, 320), (297, 296, 312, 313), (318, 317, 332, 333), (311, 310, 325, 326), (319, 318, 333, 334), (312, 311, 326, 327), (320, 319, 334, 335), (313, 312, 327, 328), (321, 320, 335, 336), (314, 313, 328, 329), (322, 321, 336, 337), (315, 314, 329, 330), (308, 81, 323), (307, 322, 337), (316, 315, 330, 331), (309, 308, 323, 324), (317, 316, 331, 332), (310, 309, 324, 325), (337, 336, 351, 352), (330, 329, 344, 345), (323, 81, 338), (307, 337, 352), (331, 330, 345, 346), (324, 323, 338, 339), (332, 331, 346, 347), (325, 324, 339, 340), (333, 332, 347, 348), (326, 325, 340, 341), (334, 333, 348, 349), (327, 326, 341, 342), (335, 334, 349, 350), (328, 327, 342, 343), (336, 335, 350, 351), (329, 328, 343, 344), (341, 340, 355, 356), (349, 348, 363, 364), (342, 341, 356, 357), (350, 349, 364, 365), (343, 342, 357, 358), (351, 350, 365, 366), (344, 343, 358, 359), (352, 351, 366, 367), (345, 344, 359, 360), (338, 81, 353), (307, 352, 367), (346, 345, 360, 361), (339, 338, 353, 354), (347, 346, 361, 362), (340, 339, 354, 355), (348, 347, 362, 363), (360, 359, 374, 375), (353, 81, 368), (307, 367, 382), (361, 360, 375, 376), (354, 353, 368, 369), (362, 361, 376, 377), (355, 354, 369, 370), (363, 362, 377, 378), (356, 355, 370, 371), (364, 363, 378, 379), (357, 356, 371, 372), (365, 364, 379, 380), (358, 357, 372, 373), (366, 365, 380, 381), (359, 358, 373, 374), (367, 366, 381, 382), (379, 378, 393, 394), (372, 371, 386, 387), (380, 379, 394, 395), (373, 372, 387, 388), (381, 380, 395, 396), (374, 373, 388, 389), (382, 381, 396, 397), (375, 374, 389, 390), (368, 81, 383), (307, 382, 397), (376, 375, 390, 391), (369, 368, 383, 384), (377, 376, 391, 392), (370, 369, 384, 385), (378, 377, 392, 393), (371, 370, 385, 386), (383, 81, 398), (307, 397, 412), (391, 390, 405, 406), (384, 383, 398, 399), (392, 391, 406, 407), (385, 384, 399, 400), (393, 392, 407, 408), (386, 385, 400, 401), (394, 393, 408, 409), (387, 386, 401, 402), (395, 394, 409, 410), (388, 387, 402, 403), (396, 395, 410, 411), (389, 388, 403, 404), (397, 396, 411, 412), (390, 389, 404, 405), (402, 401, 416, 417), (410, 409, 424, 425), (403, 402, 417, 418), (411, 410, 425, 426), (404, 403, 418, 419), (412, 411, 426, 427), (405, 404, 419, 420), (398, 81, 413), (307, 412, 427), (406, 405, 420, 421), (399, 398, 413, 414), (407, 406, 421, 422), (400, 399, 414, 415), (408, 407, 422, 423), (401, 400, 415, 416), (409, 408, 423, 424), (421, 420, 435, 436), (414, 413, 428, 429), (422, 421, 436, 437), (415, 414, 429, 430), (423, 422, 437, 438), (416, 415, 430, 431), (424, 423, 438, 439), (417, 416, 431, 432), (425, 424, 439, 440), (418, 417, 432, 433), (426, 425, 440, 441), (419, 418, 433, 434), (427, 426, 441, 442), (420, 419, 434, 435), (413, 81, 428), (307, 427, 442), (440, 439, 454, 455), (433, 432, 447, 448), (441, 440, 455, 456), (434, 433, 448, 449), (442, 441, 456, 457), (435, 434, 449, 450), (428, 81, 443), (307, 442, 457), (436, 435, 450, 451), (429, 428, 443, 444), (437, 436, 451, 452), (430, 429, 444, 445), (438, 437, 452, 453), (431, 430, 445, 446), (439, 438, 453, 454), (432, 431, 446, 447), (452, 451, 466, 467), (445, 444, 459, 460), (453, 452, 467, 468), (446, 445, 460, 461), (454, 453, 468, 469), (447, 446, 461, 462), (455, 454, 469, 470), (448, 447, 462, 463), (456, 455, 470, 471), (449, 448, 463, 464), (457, 456, 471, 472), (450, 449, 464, 465), (443, 81, 458), (307, 457, 472), (451, 450, 465, 466), (444, 443, 458, 459), (471, 470, 479, 480), (464, 463, 476, 2), (472, 471, 480, 481), (465, 464, 2, 3), (458, 81, 473), (307, 472, 481), (466, 465, 3, 4), (459, 458, 473, 474), (467, 466, 4, 477), (460, 459, 474, 0), (468, 467, 477, 5), (461, 460, 0, 475), (469, 468, 5, 478), (462, 461, 475, 1), (470, 469, 478, 479), (463, 462, 1, 476)])
_uv = me_sphere_002.uv_layers.new(name='UVMap')
_uv.uv.foreach_set('vector', [0.75, 0.625, 0.75, 0.6875, 0.7188, 0.6875, 0.7188, 0.625, 0.75, 0.125, 0.75, 0.1875, 0.7188, 0.1875, 0.7188, 0.125, 0.75, 0.5625, 0.75, 0.625, 0.7188, 0.625, 0.7188, 0.5625, 0.75, 0.0625, 0.75, 0.125, 0.7188, 0.125, 0.7188, 0.0625, 0.75, 0.5, 0.75, 0.5625, 0.7188, 0.5625, 0.7188, 0.5, 0.75, 0.9375, 0.7344, 1.0, 0.7188, 0.9375, 0.7344, 0.0, 0.75, 0.0625, 0.7188, 0.0625, 0.75, 0.4375, 0.75, 0.5, 0.7188, 0.5, 0.7188, 0.4375, 0.75, 0.875, 0.75, 0.9375, 0.7188, 0.9375, 0.7188, 0.875, 0.75, 0.375, 0.75, 0.4375, 0.7188, 0.4375, 0.7188, 0.375, 0.75, 0.8125, 0.75, 0.875, 0.7188, 0.875, 0.7188, 0.8125, 0.75, 0.3125, 0.75, 0.375, 0.7188, 0.375, 0.7188, 0.3125, 0.75, 0.75, 0.75, 0.8125, 0.7188, 0.8125, 0.7188, 0.75, 0.75, 0.25, 0.75, 0.3125, 0.7188, 0.3125, 0.7188, 0.25, 0.75, 0.6875, 0.75, 0.75, 0.7188, 0.75, 0.7188, 0.6875, 0.75, 0.1875, 0.75, 0.25, 0.7188, 0.25, 0.7188, 0.1875, 0.7188, 0.25, 0.7188, 0.3125, 0.6875, 0.3125, 0.6875, 0.25, 0.7188, 0.6875, 0.7188, 0.75, 0.6875, 0.75, 0.6875, 0.6875, 0.7188, 0.1875, 0.7188, 0.25, 0.6875, 0.25, 0.6875, 0.1875, 0.7188, 0.625, 0.7188, 0.6875, 0.6875, 0.6875, 0.6875, 0.625, 0.7188, 0.125, 0.7188, 0.1875, 0.6875, 0.1875, 0.6875, 0.125, 0.7188, 0.5625, 0.7188, 0.625, 0.6875, 0.625, 0.6875, 0.5625, 0.7188, 0.0625, 0.7188, 0.125, 0.6875, 0.125, 0.6875, 0.0625, 0.7188, 0.5, 0.7188, 0.5625, 0.6875, 0.5625, 0.6875, 0.5, 0.7188, 0.9375, 0.7031, 1.0, 0.6875, 0.9375, 0.7031, 0.0, 0.7188, 0.0625, 0.6875, 0.0625, 0.7188, 0.4375, 0.7188, 0.5, 0.6875, 0.5, 0.6875, 0.4375, 0.7188, 0.875, 0.7188, 0.9375, 0.6875, 0.9375, 0.6875, 0.875, 0.7188, 0.375, 0.7188, 0.4375, 0.6875, 0.4375, 0.6875, 0.375, 0.7188, 0.8125, 0.7188, 0.875, 0.6875, 0.875, 0.6875, 0.8125, 0.7188, 0.3125, 0.7188, 0.375, 0.6875, 0.375, 0.6875, 0.3125, 0.7188, 0.75, 0.7188, 0.8125, 0.6875, 0.8125, 0.6875, 0.75, 0.6719, 0.0, 0.6875, 0.0625, 0.6562, 0.0625, 0.6875, 0.4375, 0.6875, 0.5, 0.6562, 0.5, 0.6562, 0.4375, 0.6875, 0.875, 0.6875, 0.9375, 0.6562, 0.9375, 0.6562, 0.875, 0.6875, 0.375, 0.6875, 0.4375, 0.6562, 0.4375, 0.6562, 0.375, 0.6875, 0.8125, 0.6875, 0.875, 0.6562, 0.875, 0.6562, 0.8125, 0.6875, 0.3125, 0.6875, 0.375, 0.6562, 0.375, 0.6562, 0.3125, 0.6875, 0.75, 0.6875, 0.8125, 0.6562, 0.8125, 0.6562, 0.75, 0.6875, 0.25, 0.6875, 0.3125, 0.6562, 0.3125, 0.6562, 0.25, 0.6875, 0.6875, 0.6875, 0.75, 0.6562, 0.75, 0.6562, 0.6875, 0.6875, 0.1875, 0.6875, 0.25, 0.6562, 0.25, 0.6562, 0.1875, 0.6875, 0.625, 0.6875, 0.6875, 0.6562, 0.6875, 0.6562, 0.625, 0.6875, 0.125, 0.6875, 0.1875, 0.6562, 0.1875, 0.6562, 0.125, 0.6875, 0.5625, 0.6875, 0.625, 0.6562, 0.625, 0.6562, 0.5625, 0.6875, 0.0625, 0.6875, 0.125, 0.6562, 0.125, 0.6562, 0.0625, 0.6875, 0.5, 0.6875, 0.5625, 0.6562, 0.5625, 0.6562, 0.5, 0.6875, 0.9375, 0.6719, 1.0, 0.6562, 0.9375, 0.6562, 0.1875, 0.6562, 0.25, 0.625, 0.25, 0.625, 0.1875, 0.6562, 0.625, 0.6562, 0.6875, 0.625, 0.6875, 0.625, 0.625, 0.6562, 0.125, 0.6562, 0.1875, 0.625, 0.1875, 0.625, 0.125, 0.6562, 0.5625, 0.6562, 0.625, 0.625, 0.625, 0.625, 0.5625, 0.6562, 0.0625, 0.6562, 0.125, 0.625, 0.125, 0.625, 0.0625, 0.6562, 0.5, 0.6562, 0.5625, 0.625, 0.5625, 0.625, 0.5, 0.6562, 0.9375, 0.6406, 1.0, 0.625, 0.9375, 0.6406, 0.0, 0.6562, 0.0625, 0.625, 0.0625, 0.6562, 0.4375, 0.6562, 0.5, 0.625, 0.5, 0.625, 0.4375, 0.6562, 0.875, 0.6562, 0.9375, 0.625, 0.9375, 0.625, 0.875, 0.6562, 0.375, 0.6562, 0.4375, 0.625, 0.4375, 0.625, 0.375, 0.6562, 0.8125, 0.6562, 0.875, 0.625, 0.875, 0.625, 0.8125, 0.6562, 0.3125, 0.6562, 0.375, 0.625, 0.375, 0.625, 0.3125, 0.6562, 0.75, 0.6562, 0.8125, 0.625, 0.8125, 0.625, 0.75, 0.6562, 0.25, 0.6562, 0.3125, 0.625, 0.3125, 0.625, 0.25, 0.6562, 0.6875, 0.6562, 0.75, 0.625, 0.75, 0.625, 0.6875, 0.625, 0.875, 0.625, 0.9375, 0.5938, 0.9375, 0.5938, 0.875, 0.625, 0.375, 0.625, 0.4375, 0.5938, 0.4375, 0.5938, 0.375, 0.625, 0.8125, 0.625, 0.875, 0.5938, 0.875, 0.5938, 0.8125, 0.625, 0.3125, 0.625, 0.375, 0.5938, 0.375, 0.5938, 0.3125, 0.625, 0.75, 0.625, 0.8125, 0.5938, 0.8125, 0.5938, 0.75, 0.625, 0.25, 0.625, 0.3125, 0.5938, 0.3125, 0.5938, 0.25, 0.625, 0.6875, 0.625, 0.75, 0.5938, 0.75, 0.5938, 0.6875, 0.625, 0.1875, 0.625, 0.25, 0.5938, 0.25, 0.5938, 0.1875, 0.625, 0.625, 0.625, 0.6875, 0.5938, 0.6875, 0.5938, 0.625, 0.625, 0.125, 0.625, 0.1875, 0.5938, 0.1875, 0.5938, 0.125, 0.625, 0.5625, 0.625, 0.625, 0.5938, 0.625, 0.5938, 0.5625, 0.625, 0.0625, 0.625, 0.125, 0.5938, 0.125, 0.5938, 0.0625, 0.625, 0.5, 0.625, 0.5625, 0.5938, 0.5625, 0.5938, 0.5, 0.625, 0.9375, 0.6094, 1.0, 0.5938, 0.9375, 0.6094, 0.0, 0.625, 0.0625, 0.5938, 0.0625, 0.625, 0.4375, 0.625, 0.5, 0.5938, 0.5, 0.5938, 0.4375, 0.5938, 0.625, 0.5938, 0.6875, 0.5625, 0.6875, 0.5625, 0.625, 0.5938, 0.125, 0.5938, 0.1875, 0.5625, 0.1875, 0.5625, 0.125, 0.5938, 0.5625, 0.5938, 0.625, 0.5625, 0.625, 0.5625, 0.5625, 0.5938, 0.0625, 0.5938, 0.125, 0.5625, 0.125, 0.5625, 0.0625, 0.5938, 0.5, 0.5938, 0.5625, 0.5625, 0.5625, 0.5625, 0.5, 0.5938, 0.9375, 0.5781, 1.0, 0.5625, 0.9375, 0.5781, 0.0, 0.5938, 0.0625, 0.5625, 0.0625, 0.5938, 0.4375, 0.5938, 0.5, 0.5625, 0.5, 0.5625, 0.4375, 0.5938, 0.875, 0.5938, 0.9375, 0.5625, 0.9375, 0.5625, 0.875, 0.5938, 0.375, 0.5938, 0.4375, 0.5625, 0.4375, 0.5625, 0.375, 0.5938, 0.8125, 0.5938, 0.875, 0.5625, 0.875, 0.5625, 0.8125, 0.5938, 0.3125, 0.5938, 0.375, 0.5625, 0.375, 0.5625, 0.3125, 0.5938, 0.75, 0.5938, 0.8125, 0.5625, 0.8125, 0.5625, 0.75, 0.5938, 0.25, 0.5938, 0.3125, 0.5625, 0.3125, 0.5625, 0.25, 0.5938, 0.6875, 0.5938, 0.75, 0.5625, 0.75, 0.5625, 0.6875, 0.5938, 0.1875, 0.5938, 0.25, 0.5625, 0.25, 0.5625, 0.1875, 0.5625, 0.375, 0.5625, 0.4375, 0.5312, 0.4375, 0.5312, 0.375, 0.5625, 0.8125, 0.5625, 0.875, 0.5312, 0.875, 0.5312, 0.8125, 0.5625, 0.3125, 0.5625, 0.375, 0.5312, 0.375, 0.5312, 0.3125, 0.5625, 0.75, 0.5625, 0.8125, 0.5312, 0.8125, 0.5312, 0.75, 0.5625, 0.25, 0.5625, 0.3125, 0.5312, 0.3125, 0.5312, 0.25, 0.5625, 0.6875, 0.5625, 0.75, 0.5312, 0.75, 0.5312, 0.6875, 0.5625, 0.1875, 0.5625, 0.25, 0.5312, 0.25, 0.5312, 0.1875, 0.5625, 0.625, 0.5625, 0.6875, 0.5312, 0.6875, 0.5312, 0.625, 0.5625, 0.125, 0.5625, 0.1875, 0.5312, 0.1875, 0.5312, 0.125, 0.5625, 0.5625, 0.5625, 0.625, 0.5312, 0.625, 0.5312, 0.5625, 0.5625, 0.0625, 0.5625, 0.125, 0.5312, 0.125, 0.5312, 0.0625, 0.5625, 0.5, 0.5625, 0.5625, 0.5312, 0.5625, 0.5312, 0.5, 0.5625, 0.9375, 0.5469, 1.0, 0.5312, 0.9375, 0.5469, 0.0, 0.5625, 0.0625, 0.5312, 0.0625, 0.5625, 0.4375, 0.5625, 0.5, 0.5312, 0.5, 0.5312, 0.4375, 0.5625, 0.875, 0.5625, 0.9375, 0.5312, 0.9375, 0.5312, 0.875, 0.5312, 0.125, 0.5312, 0.1875, 0.5, 0.1875, 0.5, 0.125, 0.5312, 0.5625, 0.5312, 0.625, 0.5, 0.625, 0.5, 0.5625, 0.5312, 0.0625, 0.5312, 0.125, 0.5, 0.125, 0.5, 0.0625, 0.5312, 0.5, 0.5312, 0.5625, 0.5, 0.5625, 0.5, 0.5, 0.5312, 0.9375, 0.5156, 1.0, 0.5, 0.9375, 0.5156, 0.0, 0.5312, 0.0625, 0.5, 0.0625, 0.5312, 0.4375, 0.5312, 0.5, 0.5, 0.5, 0.5, 0.4375, 0.5312, 0.875, 0.5312, 0.9375, 0.5, 0.9375, 0.5, 0.875, 0.5312, 0.375, 0.5312, 0.4375, 0.5, 0.4375, 0.5, 0.375, 0.5312, 0.8125, 0.5312, 0.875, 0.5, 0.875, 0.5, 0.8125, 0.5312, 0.3125, 0.5312, 0.375, 0.5, 0.375, 0.5, 0.3125, 0.5312, 0.75, 0.5312, 0.8125, 0.5, 0.8125, 0.5, 0.75, 0.5312, 0.25, 0.5312, 0.3125, 0.5, 0.3125, 0.5, 0.25, 0.5312, 0.6875, 0.5312, 0.75, 0.5, 0.75, 0.5, 0.6875, 0.5312, 0.1875, 0.5312, 0.25, 0.5, 0.25, 0.5, 0.1875, 0.5312, 0.625, 0.5312, 0.6875, 0.5, 0.6875, 0.5, 0.625, 0.5, 0.8125, 0.5, 0.875, 0.4688, 0.875, 0.4688, 0.8125, 0.5, 0.3125, 0.5, 0.375, 0.4688, 0.375, 0.4687, 0.3125, 0.5, 0.75, 0.5, 0.8125, 0.4688, 0.8125, 0.4688, 0.75, 0.5, 0.25, 0.5, 0.3125, 0.4687, 0.3125, 0.4688, 0.25, 0.5, 0.6875, 0.5, 0.75, 0.4688, 0.75, 0.4687, 0.6875, 0.5, 0.1875, 0.5, 0.25, 0.4688, 0.25, 0.4688, 0.1875, 0.5, 0.625, 0.5, 0.6875, 0.4687, 0.6875, 0.4688, 0.625, 0.5, 0.125, 0.5, 0.1875, 0.4688, 0.1875, 0.4688, 0.125, 0.5, 0.5625, 0.5, 0.625, 0.4688, 0.625, 0.4688, 0.5625, 0.5, 0.0625, 0.5, 0.125, 0.4688, 0.125, 0.4688, 0.0625, 0.5, 0.5, 0.5, 0.5625, 0.4688, 0.5625, 0.4687, 0.5, 0.5, 0.9375, 0.4844, 1.0, 0.4688, 0.9375, 0.4844, 0.0, 0.5, 0.0625, 0.4688, 0.0625, 0.5, 0.4375, 0.5, 0.5, 0.4687, 0.5, 0.4688, 0.4375, 0.5, 0.875, 0.5, 0.9375, 0.4688, 0.9375, 0.4688, 0.875, 0.5, 0.375, 0.5, 0.4375, 0.4688, 0.4375, 0.4688, 0.375, 0.4688, 0.5625, 0.4688, 0.625, 0.4375, 0.625, 0.4375, 0.5625, 0.4688, 0.0625, 0.4688, 0.125, 0.4375, 0.125, 0.4375, 0.0625, 0.4687, 0.5, 0.4688, 0.5625, 0.4375, 0.5625, 0.4375, 0.5, 0.4688, 0.9375, 0.4531, 1.0, 0.4375, 0.9375, 0.4531, 0.0, 0.4688, 0.0625, 0.4375, 0.0625, 0.4688, 0.4375, 0.4687, 0.5, 0.4375, 0.5, 0.4375, 0.4375, 0.4688, 0.875, 0.4688, 0.9375, 0.4375, 0.9375, 0.4375, 0.875, 0.4688, 0.375, 0.4688, 0.4375, 0.4375, 0.4375, 0.4375, 0.375, 0.4688, 0.8125, 0.4688, 0.875, 0.4375, 0.875, 0.4375, 0.8125, 0.4687, 0.3125, 0.4688, 0.375, 0.4375, 0.375, 0.4375, 0.3125, 0.4688, 0.75, 0.4688, 0.8125, 0.4375, 0.8125, 0.4375, 0.75, 0.4688, 0.25, 0.4687, 0.3125, 0.4375, 0.3125, 0.4375, 0.25, 0.4687, 0.6875, 0.4688, 0.75, 0.4375, 0.75, 0.4375, 0.6875, 0.4688, 0.1875, 0.4688, 0.25, 0.4375, 0.25, 0.4375, 0.1875, 0.4688, 0.625, 0.4687, 0.6875, 0.4375, 0.6875, 0.4375, 0.625, 0.4688, 0.125, 0.4688, 0.1875, 0.4375, 0.1875, 0.4375, 0.125, 0.4375, 0.3125, 0.4375, 0.375, 0.4062, 0.375, 0.4062, 0.3125, 0.4375, 0.75, 0.4375, 0.8125, 0.4062, 0.8125, 0.4062, 0.75, 0.4375, 0.25, 0.4375, 0.3125, 0.4062, 0.3125, 0.4062, 0.25, 0.4375, 0.6875, 0.4375, 0.75, 0.4062, 0.75, 0.4062, 0.6875, 0.4375, 0.1875, 0.4375, 0.25, 0.4062, 0.25, 0.4062, 0.1875, 0.4375, 0.625, 0.4375, 0.6875, 0.4062, 0.6875, 0.4062, 0.625, 0.4375, 0.125, 0.4375, 0.1875, 0.4062, 0.1875, 0.4062, 0.125, 0.4375, 0.5625, 0.4375, 0.625, 0.4062, 0.625, 0.4062, 0.5625, 0.4375, 0.0625, 0.4375, 0.125, 0.4062, 0.125, 0.4062, 0.0625, 0.4375, 0.5, 0.4375, 0.5625, 0.4062, 0.5625, 0.4062, 0.5, 0.4375, 0.9375, 0.4219, 1.0, 0.4062, 0.9375, 0.4219, 0.0, 0.4375, 0.0625, 0.4062, 0.0625, 0.4375, 0.4375, 0.4375, 0.5, 0.4062, 0.5, 0.4062, 0.4375, 0.4375, 0.875, 0.4375, 0.9375, 0.4062, 0.9375, 0.4062, 0.875, 0.4375, 0.375, 0.4375, 0.4375, 0.4062, 0.4375, 0.4062, 0.375, 0.4375, 0.8125, 0.4375, 0.875, 0.4062, 0.875, 0.4062, 0.8125, 0.4062, 0.0625, 0.4062, 0.125, 0.375, 0.125, 0.375, 0.0625, 0.4062, 0.5, 0.4062, 0.5625, 0.375, 0.5625, 0.375, 0.5, 0.4062, 0.9375, 0.3906, 1.0, 0.375, 0.9375, 0.3906, 0.0, 0.4062, 0.0625, 0.375, 0.0625, 0.4062, 0.4375, 0.4062, 0.5, 0.375, 0.5, 0.375, 0.4375, 0.4062, 0.875, 0.4062, 0.9375, 0.375, 0.9375, 0.375, 0.875, 0.4062, 0.375, 0.4062, 0.4375, 0.375, 0.4375, 0.375, 0.375, 0.4062, 0.8125, 0.4062, 0.875, 0.375, 0.875, 0.375, 0.8125, 0.4062, 0.3125, 0.4062, 0.375, 0.375, 0.375, 0.375, 0.3125, 0.4062, 0.75, 0.4062, 0.8125, 0.375, 0.8125, 0.375, 0.75, 0.4062, 0.25, 0.4062, 0.3125, 0.375, 0.3125, 0.375, 0.25, 0.4062, 0.6875, 0.4062, 0.75, 0.375, 0.75, 0.375, 0.6875, 0.4062, 0.1875, 0.4062, 0.25, 0.375, 0.25, 0.375, 0.1875, 0.4062, 0.625, 0.4062, 0.6875, 0.375, 0.6875, 0.375, 0.625, 0.4062, 0.125, 0.4062, 0.1875, 0.375, 0.1875, 0.375, 0.125, 0.4062, 0.5625, 0.4062, 0.625, 0.375, 0.625, 0.375, 0.5625, 0.375, 0.25, 0.375, 0.3125, 0.3438, 0.3125, 0.3438, 0.25, 0.375, 0.6875, 0.375, 0.75, 0.3438, 0.75, 0.3438, 0.6875, 0.375, 0.1875, 0.375, 0.25, 0.3438, 0.25, 0.3438, 0.1875, 0.375, 0.625, 0.375, 0.6875, 0.3438, 0.6875, 0.3438, 0.625, 0.375, 0.125, 0.375, 0.1875, 0.3438, 0.1875, 0.3438, 0.125, 0.375, 0.5625, 0.375, 0.625, 0.3438, 0.625, 0.3438, 0.5625, 0.375, 0.0625, 0.375, 0.125, 0.3438, 0.125, 0.3438, 0.0625, 0.375, 0.5, 0.375, 0.5625, 0.3438, 0.5625, 0.3437, 0.5, 0.375, 0.9375, 0.3594, 1.0, 0.3438, 0.9375, 0.3594, 0.0, 0.375, 0.0625, 0.3438, 0.0625, 0.375, 0.4375, 0.375, 0.5, 0.3437, 0.5, 0.3438, 0.4375, 0.375, 0.875, 0.375, 0.9375, 0.3438, 0.9375, 0.3438, 0.875, 0.375, 0.375, 0.375, 0.4375, 0.3438, 0.4375, 0.3438, 0.375, 0.375, 0.8125, 0.375, 0.875, 0.3438, 0.875, 0.3438, 0.8125, 0.375, 0.3125, 0.375, 0.375, 0.3438, 0.375, 0.3438, 0.3125, 0.375, 0.75, 0.375, 0.8125, 0.3438, 0.8125, 0.3438, 0.75, 0.3438, 0.9375, 0.3281, 1.0, 0.3125, 0.9375, 0.3281, 0.0, 0.3438, 0.0625, 0.3125, 0.0625, 0.3438, 0.4375, 0.3437, 0.5, 0.3125, 0.5, 0.3125, 0.4375, 0.3438, 0.875, 0.3438, 0.9375, 0.3125, 0.9375, 0.3125, 0.875, 0.3438, 0.375, 0.3438, 0.4375, 0.3125, 0.4375, 0.3125, 0.375, 0.3438, 0.8125, 0.3438, 0.875, 0.3125, 0.875, 0.3125, 0.8125, 0.3438, 0.3125, 0.3438, 0.375, 0.3125, 0.375, 0.3125, 0.3125, 0.3438, 0.75, 0.3438, 0.8125, 0.3125, 0.8125, 0.3125, 0.75, 0.3438, 0.25, 0.3438, 0.3125, 0.3125, 0.3125, 0.3125, 0.25, 0.3438, 0.6875, 0.3438, 0.75, 0.3125, 0.75, 0.3125, 0.6875, 0.3438, 0.1875, 0.3438, 0.25, 0.3125, 0.25, 0.3125, 0.1875, 0.3438, 0.625, 0.3438, 0.6875, 0.3125, 0.6875, 0.3125, 0.625, 0.3438, 0.125, 0.3438, 0.1875, 0.3125, 0.1875, 0.3125, 0.125, 0.3438, 0.5625, 0.3438, 0.625, 0.3125, 0.625, 0.3125, 0.5625, 0.3438, 0.0625, 0.3438, 0.125, 0.3125, 0.125, 0.3125, 0.0625, 0.3437, 0.5, 0.3438, 0.5625, 0.3125, 0.5625, 0.3125, 0.5, 0.3125, 0.6875, 0.3125, 0.75, 0.2812, 0.75, 0.2812, 0.6875, 0.3125, 0.1875, 0.3125, 0.25, 0.2812, 0.25, 0.2812, 0.1875, 0.3125, 0.625, 0.3125, 0.6875, 0.2812, 0.6875, 0.2812, 0.625, 0.3125, 0.125, 0.3125, 0.1875, 0.2812, 0.1875, 0.2812, 0.125, 0.3125, 0.5625, 0.3125, 0.625, 0.2812, 0.625, 0.2812, 0.5625, 0.3125, 0.0625, 0.3125, 0.125, 0.2812, 0.125, 0.2812, 0.0625, 0.3125, 0.5, 0.3125, 0.5625, 0.2812, 0.5625, 0.2812, 0.5, 0.3125, 0.9375, 0.2969, 1.0, 0.2812, 0.9375, 0.2969, 0.0, 0.3125, 0.0625, 0.2812, 0.0625, 0.3125, 0.4375, 0.3125, 0.5, 0.2812, 0.5, 0.2812, 0.4375, 0.3125, 0.875, 0.3125, 0.9375, 0.2812, 0.9375, 0.2812, 0.875, 0.3125, 0.375, 0.3125, 0.4375, 0.2812, 0.4375, 0.2812, 0.375, 0.3125, 0.8125, 0.3125, 0.875, 0.2812, 0.875, 0.2812, 0.8125, 0.3125, 0.3125, 0.3125, 0.375, 0.2812, 0.375, 0.2812, 0.3125, 0.3125, 0.75, 0.3125, 0.8125, 0.2812, 0.8125, 0.2812, 0.75, 0.3125, 0.25, 0.3125, 0.3125, 0.2812, 0.3125, 0.2812, 0.25, 0.2812, 0.4375, 0.2812, 0.5, 0.25, 0.5, 0.25, 0.4375, 0.2812, 0.875, 0.2812, 0.9375, 0.25, 0.9375, 0.25, 0.875, 0.2812, 0.375, 0.2812, 0.4375, 0.25, 0.4375, 0.25, 0.375, 0.2812, 0.8125, 0.2812, 0.875, 0.25, 0.875, 0.25, 0.8125, 0.2812, 0.3125, 0.2812, 0.375, 0.25, 0.375, 0.25, 0.3125, 0.2812, 0.75, 0.2812, 0.8125, 0.25, 0.8125, 0.25, 0.75, 0.2812, 0.25, 0.2812, 0.3125, 0.25, 0.3125, 0.25, 0.25, 0.2812, 0.6875, 0.2812, 0.75, 0.25, 0.75, 0.25, 0.6875, 0.2812, 0.1875, 0.2812, 0.25, 0.25, 0.25, 0.25, 0.1875, 0.2812, 0.625, 0.2812, 0.6875, 0.25, 0.6875, 0.25, 0.625, 0.2812, 0.125, 0.2812, 0.1875, 0.25, 0.1875, 0.25, 0.125, 0.2812, 0.5625, 0.2812, 0.625, 0.25, 0.625, 0.25, 0.5625, 0.2812, 0.0625, 0.2812, 0.125, 0.25, 0.125, 0.25, 0.0625, 0.2812, 0.5, 0.2812, 0.5625, 0.25, 0.5625, 0.25, 0.5, 0.2812, 0.9375, 0.2656, 1.0, 0.25, 0.9375, 0.2656, 0.0, 0.2812, 0.0625, 0.25, 0.0625, 0.25, 0.1875, 0.25, 0.25, 0.2188, 0.25, 0.2188, 0.1875, 0.25, 0.625, 0.25, 0.6875, 0.2188, 0.6875, 0.2188, 0.625, 0.25, 0.125, 0.25, 0.1875, 0.2188, 0.1875, 0.2188, 0.125, 0.25, 0.5625, 0.25, 0.625, 0.2188, 0.625, 0.2188, 0.5625, 0.25, 0.0625, 0.25, 0.125, 0.2188, 0.125, 0.2188, 0.0625, 0.25, 0.5, 0.25, 0.5625, 0.2188, 0.5625, 0.2187, 0.5, 0.25, 0.9375, 0.2344, 1.0, 0.2188, 0.9375, 0.2344, 0.0, 0.25, 0.0625, 0.2188, 0.0625, 0.25, 0.4375, 0.25, 0.5, 0.2187, 0.5, 0.2188, 0.4375, 0.25, 0.875, 0.25, 0.9375, 0.2188, 0.9375, 0.2188, 0.875, 0.25, 0.375, 0.25, 0.4375, 0.2188, 0.4375, 0.2188, 0.375, 0.25, 0.8125, 0.25, 0.875, 0.2188, 0.875, 0.2188, 0.8125, 0.25, 0.3125, 0.25, 0.375, 0.2188, 0.375, 0.2188, 0.3125, 0.25, 0.75, 0.25, 0.8125, 0.2188, 0.8125, 0.2188, 0.75, 0.25, 0.25, 0.25, 0.3125, 0.2188, 0.3125, 0.2188, 0.25, 0.25, 0.6875, 0.25, 0.75, 0.2188, 0.75, 0.2188, 0.6875, 0.2188, 0.875, 0.2188, 0.9375, 0.1875, 0.9375, 0.1875, 0.875, 0.2188, 0.375, 0.2188, 0.4375, 0.1875, 0.4375, 0.1875, 0.375, 0.2188, 0.8125, 0.2188, 0.875, 0.1875, 0.875, 0.1875, 0.8125, 0.2188, 0.3125, 0.2188, 0.375, 0.1875, 0.375, 0.1875, 0.3125, 0.2188, 0.75, 0.2188, 0.8125, 0.1875, 0.8125, 0.1875, 0.75, 0.2188, 0.25, 0.2188, 0.3125, 0.1875, 0.3125, 0.1875, 0.25, 0.2188, 0.6875, 0.2188, 0.75, 0.1875, 0.75, 0.1875, 0.6875, 0.2188, 0.1875, 0.2188, 0.25, 0.1875, 0.25, 0.1875, 0.1875, 0.2188, 0.625, 0.2188, 0.6875, 0.1875, 0.6875, 0.1875, 0.625, 0.2188, 0.125, 0.2188, 0.1875, 0.1875, 0.1875, 0.1875, 0.125, 0.2188, 0.5625, 0.2188, 0.625, 0.1875, 0.625, 0.1875, 0.5625, 0.2188, 0.0625, 0.2188, 0.125, 0.1875, 0.125, 0.1875, 0.0625, 0.2187, 0.5, 0.2188, 0.5625, 0.1875, 0.5625, 0.1875, 0.5, 0.2188, 0.9375, 0.2031, 1.0, 0.1875, 0.9375, 0.2031, 0.0, 0.2188, 0.0625, 0.1875, 0.0625, 0.2188, 0.4375, 0.2187, 0.5, 0.1875, 0.5, 0.1875, 0.4375, 0.1875, 0.625, 0.1875, 0.6875, 0.1562, 0.6875, 0.1563, 0.625, 0.1875, 0.125, 0.1875, 0.1875, 0.1562, 0.1875, 0.1562, 0.125, 0.1875, 0.5625, 0.1875, 0.625, 0.1563, 0.625, 0.1562, 0.5625, 0.1875, 0.0625, 0.1875, 0.125, 0.1562, 0.125, 0.1563, 0.0625, 0.1875, 0.5, 0.1875, 0.5625, 0.1562, 0.5625, 0.1562, 0.5, 0.1875, 0.9375, 0.1719, 1.0, 0.1563, 0.9375, 0.1719, 0.0, 0.1875, 0.0625, 0.1563, 0.0625, 0.1875, 0.4375, 0.1875, 0.5, 0.1562, 0.5, 0.1562, 0.4375, 0.1875, 0.875, 0.1875, 0.9375, 0.1563, 0.9375, 0.1562, 0.875, 0.1875, 0.375, 0.1875, 0.4375, 0.1562, 0.4375, 0.1563, 0.375, 0.1875, 0.8125, 0.1875, 0.875, 0.1562, 0.875, 0.1562, 0.8125, 0.1875, 0.3125, 0.1875, 0.375, 0.1563, 0.375, 0.1562, 0.3125, 0.1875, 0.75, 0.1875, 0.8125, 0.1562, 0.8125, 0.1562, 0.75, 0.1875, 0.25, 0.1875, 0.3125, 0.1562, 0.3125, 0.1562, 0.25, 0.1875, 0.6875, 0.1875, 0.75, 0.1562, 0.75, 0.1562, 0.6875, 0.1875, 0.1875, 0.1875, 0.25, 0.1562, 0.25, 0.1562, 0.1875, 0.1563, 0.375, 0.1562, 0.4375, 0.125, 0.4375, 0.125, 0.375, 0.1562, 0.8125, 0.1562, 0.875, 0.125, 0.875, 0.125, 0.8125, 0.1562, 0.3125, 0.1563, 0.375, 0.125, 0.375, 0.125, 0.3125, 0.1562, 0.75, 0.1562, 0.8125, 0.125, 0.8125, 0.125, 0.75, 0.1562, 0.25, 0.1562, 0.3125, 0.125, 0.3125, 0.125, 0.25, 0.1562, 0.6875, 0.1562, 0.75, 0.125, 0.75, 0.125, 0.6875, 0.1562, 0.1875, 0.1562, 0.25, 0.125, 0.25, 0.125, 0.1875, 0.1563, 0.625, 0.1562, 0.6875, 0.125, 0.6875, 0.125, 0.625, 0.1562, 0.125, 0.1562, 0.1875, 0.125, 0.1875, 0.125, 0.125, 0.1562, 0.5625, 0.1563, 0.625, 0.125, 0.625, 0.125, 0.5625, 0.1563, 0.0625, 0.1562, 0.125, 0.125, 0.125, 0.125, 0.0625, 0.1562, 0.5, 0.1562, 0.5625, 0.125, 0.5625, 0.125, 0.5, 0.1563, 0.9375, 0.1406, 1.0, 0.125, 0.9375, 0.1406, 0.0, 0.1563, 0.0625, 0.125, 0.0625, 0.1562, 0.4375, 0.1562, 0.5, 0.125, 0.5, 0.125, 0.4375, 0.1562, 0.875, 0.1563, 0.9375, 0.125, 0.9375, 0.125, 0.875, 0.125, 0.125, 0.125, 0.1875, 0.09375, 0.1875, 0.09375, 0.125, 0.125, 0.5625, 0.125, 0.625, 0.09375, 0.625, 0.09375, 0.5625, 0.125, 0.0625, 0.125, 0.125, 0.09375, 0.125, 0.09375, 0.0625, 0.125, 0.5, 0.125, 0.5625, 0.09375, 0.5625, 0.09375, 0.5, 0.125, 0.9375, 0.1094, 1.0, 0.09375, 0.9375, 0.1094, 0.0, 0.125, 0.0625, 0.09375, 0.0625, 0.125, 0.4375, 0.125, 0.5, 0.09375, 0.5, 0.09375, 0.4375, 0.125, 0.875, 0.125, 0.9375, 0.09375, 0.9375, 0.09375, 0.875, 0.125, 0.375, 0.125, 0.4375, 0.09375, 0.4375, 0.09375, 0.375, 0.125, 0.8125, 0.125, 0.875, 0.09375, 0.875, 0.09375, 0.8125, 0.125, 0.3125, 0.125, 0.375, 0.09375, 0.375, 0.09375, 0.3125, 0.125, 0.75, 0.125, 0.8125, 0.09375, 0.8125, 0.09375, 0.75, 0.125, 0.25, 0.125, 0.3125, 0.09375, 0.3125, 0.09375, 0.25, 0.125, 0.6875, 0.125, 0.75, 0.09375, 0.75, 0.09375, 0.6875, 0.125, 0.1875, 0.125, 0.25, 0.09375, 0.25, 0.09375, 0.1875, 0.125, 0.625, 0.125, 0.6875, 0.09375, 0.6875, 0.09375, 0.625, 0.09375, 0.3125, 0.09375, 0.375, 0.0625, 0.375, 0.0625, 0.3125, 0.09375, 0.75, 0.09375, 0.8125, 0.0625, 0.8125, 0.0625, 0.75, 0.09375, 0.25, 0.09375, 0.3125, 0.0625, 0.3125, 0.0625, 0.25, 0.09375, 0.6875, 0.09375, 0.75, 0.0625, 0.75, 0.0625, 0.6875, 0.09375, 0.1875, 0.09375, 0.25, 0.0625, 0.25, 0.0625, 0.1875, 0.09375, 0.625, 0.09375, 0.6875, 0.0625, 0.6875, 0.0625, 0.625, 0.09375, 0.125, 0.09375, 0.1875, 0.0625, 0.1875, 0.0625, 0.125, 0.09375, 0.5625, 0.09375, 0.625, 0.0625, 0.625, 0.0625, 0.5625, 0.09375, 0.0625, 0.09375, 0.125, 0.0625, 0.125, 0.0625, 0.0625, 0.09375, 0.5, 0.09375, 0.5625, 0.0625, 0.5625, 0.0625, 0.5, 0.09375, 0.9375, 0.07812, 1.0, 0.0625, 0.9375, 0.07812, 0.0, 0.09375, 0.0625, 0.0625, 0.0625, 0.09375, 0.4375, 0.09375, 0.5, 0.0625, 0.5, 0.0625, 0.4375, 0.09375, 0.875, 0.09375, 0.9375, 0.0625, 0.9375, 0.0625, 0.875, 0.09375, 0.375, 0.09375, 0.4375, 0.0625, 0.4375, 0.0625, 0.375, 0.09375, 0.8125, 0.09375, 0.875, 0.0625, 0.875, 0.0625, 0.8125, 0.0625, 0.0625, 0.0625, 0.125, 0.03125, 0.125, 0.03125, 0.0625, 0.0625, 0.5, 0.0625, 0.5625, 0.03125, 0.5625, 0.03125, 0.5, 0.0625, 0.9375, 0.04687, 1.0, 0.03125, 0.9375, 0.04687, 0.0, 0.0625, 0.0625, 0.03125, 0.0625, 0.0625, 0.4375, 0.0625, 0.5, 0.03125, 0.5, 0.03125, 0.4375, 0.0625, 0.875, 0.0625, 0.9375, 0.03125, 0.9375, 0.03125, 0.875, 0.0625, 0.375, 0.0625, 0.4375, 0.03125, 0.4375, 0.03125, 0.375, 0.0625, 0.8125, 0.0625, 0.875, 0.03125, 0.875, 0.03125, 0.8125, 0.0625, 0.3125, 0.0625, 0.375, 0.03125, 0.375, 0.03125, 0.3125, 0.0625, 0.75, 0.0625, 0.8125, 0.03125, 0.8125, 0.03125, 0.75, 0.0625, 0.25, 0.0625, 0.3125, 0.03125, 0.3125, 0.03125, 0.25, 0.0625, 0.6875, 0.0625, 0.75, 0.03125, 0.75, 0.03125, 0.6875, 0.0625, 0.1875, 0.0625, 0.25, 0.03125, 0.25, 0.03125, 0.1875, 0.0625, 0.625, 0.0625, 0.6875, 0.03125, 0.6875, 0.03125, 0.625, 0.0625, 0.125, 0.0625, 0.1875, 0.03125, 0.1875, 0.03125, 0.125, 0.0625, 0.5625, 0.0625, 0.625, 0.03125, 0.625, 0.03125, 0.5625, 0.03125, 0.75, 0.03125, 0.8125, 0.0, 0.8125, 0.0, 0.75, 0.03125, 0.25, 0.03125, 0.3125, 0.0, 0.3125, 0.0, 0.25, 0.03125, 0.6875, 0.03125, 0.75, 0.0, 0.75, 0.0, 0.6875, 0.03125, 0.1875, 0.03125, 0.25, 0.0, 0.25, 0.0, 0.1875, 0.03125, 0.625, 0.03125, 0.6875, 0.0, 0.6875, 0.0, 0.625, 0.03125, 0.125, 0.03125, 0.1875, 0.0, 0.1875, 0.0, 0.125, 0.03125, 0.5625, 0.03125, 0.625, 0.0, 0.625, 0.0, 0.5625, 0.03125, 0.0625, 0.03125, 0.125, 0.0, 0.125, 0.0, 0.0625, 0.03125, 0.5, 0.03125, 0.5625, 0.0, 0.5625, 0.0, 0.5, 0.03125, 0.9375, 0.01562, 1.0, 0.0, 0.9375, 0.01562, 0.0, 0.03125, 0.0625, 0.0, 0.0625, 0.03125, 0.4375, 0.03125, 0.5, 0.0, 0.5, 0.0, 0.4375, 0.03125, 0.875, 0.03125, 0.9375, 0.0, 0.9375, 0.0, 0.875, 0.03125, 0.375, 0.03125, 0.4375, 0.0, 0.4375, 0.0, 0.375, 0.03125, 0.8125, 0.03125, 0.875, 0.0, 0.875, 0.0, 0.8125, 0.03125, 0.3125, 0.03125, 0.375, 0.0, 0.375, 0.0, 0.3125, 1.0, 0.5, 1.0, 0.5625, 0.9687, 0.5625, 0.9687, 0.5, 1.0, 0.9375, 0.9844, 1.0, 0.9688, 0.9375, 0.9844, 0.0, 1.0, 0.0625, 0.9688, 0.0625, 1.0, 0.4375, 1.0, 0.5, 0.9687, 0.5, 0.9687, 0.4375, 1.0, 0.875, 1.0, 0.9375, 0.9688, 0.9375, 0.9687, 0.875, 1.0, 0.375, 1.0, 0.4375, 0.9687, 0.4375, 0.9688, 0.375, 1.0, 0.8125, 1.0, 0.875, 0.9687, 0.875, 0.9687, 0.8125, 1.0, 0.3125, 1.0, 0.375, 0.9688, 0.375, 0.9687, 0.3125, 1.0, 0.75, 1.0, 0.8125, 0.9687, 0.8125, 0.9688, 0.75, 1.0, 0.25, 1.0, 0.3125, 0.9687, 0.3125, 0.9688, 0.25, 1.0, 0.6875, 1.0, 0.75, 0.9688, 0.75, 0.9687, 0.6875, 1.0, 0.1875, 1.0, 0.25, 0.9688, 0.25, 0.9687, 0.1875, 1.0, 0.625, 1.0, 0.6875, 0.9687, 0.6875, 0.9688, 0.625, 1.0, 0.125, 1.0, 0.1875, 0.9687, 0.1875, 0.9687, 0.125, 1.0, 0.5625, 1.0, 0.625, 0.9688, 0.625, 0.9687, 0.5625, 1.0, 0.0625, 1.0, 0.125, 0.9687, 0.125, 0.9688, 0.0625, 0.9688, 0.25, 0.9687, 0.3125, 0.9375, 0.3125, 0.9375, 0.25, 0.9687, 0.6875, 0.9688, 0.75, 0.9375, 0.75, 0.9375, 0.6875, 0.9687, 0.1875, 0.9688, 0.25, 0.9375, 0.25, 0.9375, 0.1875, 0.9688, 0.625, 0.9687, 0.6875, 0.9375, 0.6875, 0.9375, 0.625, 0.9687, 0.125, 0.9687, 0.1875, 0.9375, 0.1875, 0.9375, 0.125, 0.9687, 0.5625, 0.9688, 0.625, 0.9375, 0.625, 0.9375, 0.5625, 0.9688, 0.0625, 0.9687, 0.125, 0.9375, 0.125, 0.9375, 0.0625, 0.9687, 0.5, 0.9687, 0.5625, 0.9375, 0.5625, 0.9375, 0.5, 0.9688, 0.9375, 0.9531, 1.0, 0.9375, 0.9375, 0.9531, 0.0, 0.9688, 0.0625, 0.9375, 0.0625, 0.9687, 0.4375, 0.9687, 0.5, 0.9375, 0.5, 0.9375, 0.4375, 0.9687, 0.875, 0.9688, 0.9375, 0.9375, 0.9375, 0.9375, 0.875, 0.9688, 0.375, 0.9687, 0.4375, 0.9375, 0.4375, 0.9375, 0.375, 0.9687, 0.8125, 0.9687, 0.875, 0.9375, 0.875, 0.9375, 0.8125, 0.9687, 0.3125, 0.9688, 0.375, 0.9375, 0.375, 0.9375, 0.3125, 0.9688, 0.75, 0.9687, 0.8125, 0.9375, 0.8125, 0.9375, 0.75, 0.9375, 0.9375, 0.9219, 1.0, 0.9062, 0.9375, 0.9219, 0.0, 0.9375, 0.0625, 0.9062, 0.0625, 0.9375, 0.4375, 0.9375, 0.5, 0.9062, 0.5, 0.9062, 0.4375, 0.9375, 0.875, 0.9375, 0.9375, 0.9062, 0.9375, 0.9062, 0.875, 0.9375, 0.375, 0.9375, 0.4375, 0.9062, 0.4375, 0.9062, 0.375, 0.9375, 0.8125, 0.9375, 0.875, 0.9062, 0.875, 0.9062, 0.8125, 0.9375, 0.3125, 0.9375, 0.375, 0.9062, 0.375, 0.9062, 0.3125, 0.9375, 0.75, 0.9375, 0.8125, 0.9062, 0.8125, 0.9062, 0.75, 0.9375, 0.25, 0.9375, 0.3125, 0.9062, 0.3125, 0.9062, 0.25, 0.9375, 0.6875, 0.9375, 0.75, 0.9062, 0.75, 0.9062, 0.6875, 0.9375, 0.1875, 0.9375, 0.25, 0.9062, 0.25, 0.9062, 0.1875, 0.9375, 0.625, 0.9375, 0.6875, 0.9062, 0.6875, 0.9062, 0.625, 0.9375, 0.125, 0.9375, 0.1875, 0.9062, 0.1875, 0.9062, 0.125, 0.9375, 0.5625, 0.9375, 0.625, 0.9062, 0.625, 0.9062, 0.5625, 0.9375, 0.0625, 0.9375, 0.125, 0.9062, 0.125, 0.9062, 0.0625, 0.9375, 0.5, 0.9375, 0.5625, 0.9062, 0.5625, 0.9062, 0.5, 0.9062, 0.6875, 0.9062, 0.75, 0.875, 0.75, 0.875, 0.6875, 0.9062, 0.1875, 0.9062, 0.25, 0.875, 0.25, 0.875, 0.1875, 0.9062, 0.625, 0.9062, 0.6875, 0.875, 0.6875, 0.875, 0.625, 0.9062, 0.125, 0.9062, 0.1875, 0.875, 0.1875, 0.875, 0.125, 0.9062, 0.5625, 0.9062, 0.625, 0.875, 0.625, 0.875, 0.5625, 0.9062, 0.0625, 0.9062, 0.125, 0.875, 0.125, 0.875, 0.0625, 0.9062, 0.5, 0.9062, 0.5625, 0.875, 0.5625, 0.875, 0.5, 0.9062, 0.9375, 0.8906, 1.0, 0.875, 0.9375, 0.8906, 0.0, 0.9062, 0.0625, 0.875, 0.0625, 0.9062, 0.4375, 0.9062, 0.5, 0.875, 0.5, 0.875, 0.4375, 0.9062, 0.875, 0.9062, 0.9375, 0.875, 0.9375, 0.875, 0.875, 0.9062, 0.375, 0.9062, 0.4375, 0.875, 0.4375, 0.875, 0.375, 0.9062, 0.8125, 0.9062, 0.875, 0.875, 0.875, 0.875, 0.8125, 0.9062, 0.3125, 0.9062, 0.375, 0.875, 0.375, 0.875, 0.3125, 0.9062, 0.75, 0.9062, 0.8125, 0.875, 0.8125, 0.875, 0.75, 0.9062, 0.25, 0.9062, 0.3125, 0.875, 0.3125, 0.875, 0.25, 0.875, 0.4375, 0.875, 0.5, 0.8437, 0.5, 0.8437, 0.4375, 0.875, 0.875, 0.875, 0.9375, 0.8438, 0.9375, 0.8438, 0.875, 0.875, 0.375, 0.875, 0.4375, 0.8437, 0.4375, 0.8438, 0.375, 0.875, 0.8125, 0.875, 0.875, 0.8438, 0.875, 0.8437, 0.8125, 0.875, 0.3125, 0.875, 0.375, 0.8438, 0.375, 0.8437, 0.3125, 0.875, 0.75, 0.875, 0.8125, 0.8437, 0.8125, 0.8438, 0.75, 0.875, 0.25, 0.875, 0.3125, 0.8437, 0.3125, 0.8438, 0.25, 0.875, 0.6875, 0.875, 0.75, 0.8438, 0.75, 0.8437, 0.6875, 0.875, 0.1875, 0.875, 0.25, 0.8438, 0.25, 0.8437, 0.1875, 0.875, 0.625, 0.875, 0.6875, 0.8437, 0.6875, 0.8438, 0.625, 0.875, 0.125, 0.875, 0.1875, 0.8437, 0.1875, 0.8438, 0.125, 0.875, 0.5625, 0.875, 0.625, 0.8438, 0.625, 0.8437, 0.5625, 0.875, 0.0625, 0.875, 0.125, 0.8438, 0.125, 0.8438, 0.0625, 0.875, 0.5, 0.875, 0.5625, 0.8437, 0.5625, 0.8437, 0.5, 0.875, 0.9375, 0.8594, 1.0, 0.8438, 0.9375, 0.8594, 0.0, 0.875, 0.0625, 0.8438, 0.0625, 0.8437, 0.1875, 0.8438, 0.25, 0.8125, 0.25, 0.8125, 0.1875, 0.8438, 0.625, 0.8437, 0.6875, 0.8125, 0.6875, 0.8125, 0.625, 0.8438, 0.125, 0.8437, 0.1875, 0.8125, 0.1875, 0.8125, 0.125, 0.8437, 0.5625, 0.8438, 0.625, 0.8125, 0.625, 0.8125, 0.5625, 0.8438, 0.0625, 0.8438, 0.125, 0.8125, 0.125, 0.8125, 0.0625, 0.8437, 0.5, 0.8437, 0.5625, 0.8125, 0.5625, 0.8125, 0.5, 0.8438, 0.9375, 0.8281, 1.0, 0.8125, 0.9375, 0.8281, 0.0, 0.8438, 0.0625, 0.8125, 0.0625, 0.8437, 0.4375, 0.8437, 0.5, 0.8125, 0.5, 0.8125, 0.4375, 0.8438, 0.875, 0.8438, 0.9375, 0.8125, 0.9375, 0.8125, 0.875, 0.8438, 0.375, 0.8437, 0.4375, 0.8125, 0.4375, 0.8125, 0.375, 0.8437, 0.8125, 0.8438, 0.875, 0.8125, 0.875, 0.8125, 0.8125, 0.8437, 0.3125, 0.8438, 0.375, 0.8125, 0.375, 0.8125, 0.3125, 0.8438, 0.75, 0.8437, 0.8125, 0.8125, 0.8125, 0.8125, 0.75, 0.8438, 0.25, 0.8437, 0.3125, 0.8125, 0.3125, 0.8125, 0.25, 0.8437, 0.6875, 0.8438, 0.75, 0.8125, 0.75, 0.8125, 0.6875, 0.8125, 0.375, 0.8125, 0.4375, 0.7812, 0.4375, 0.7812, 0.375, 0.8125, 0.8125, 0.8125, 0.875, 0.7812, 0.875, 0.7812, 0.8125, 0.8125, 0.3125, 0.8125, 0.375, 0.7812, 0.375, 0.7812, 0.3125, 0.8125, 0.75, 0.8125, 0.8125, 0.7812, 0.8125, 0.7812, 0.75, 0.8125, 0.25, 0.8125, 0.3125, 0.7812, 0.3125, 0.7812, 0.25, 0.8125, 0.6875, 0.8125, 0.75, 0.7812, 0.75, 0.7812, 0.6875, 0.8125, 0.1875, 0.8125, 0.25, 0.7812, 0.25, 0.7812, 0.1875, 0.8125, 0.625, 0.8125, 0.6875, 0.7812, 0.6875, 0.7812, 0.625, 0.8125, 0.125, 0.8125, 0.1875, 0.7812, 0.1875, 0.7812, 0.125, 0.8125, 0.5625, 0.8125, 0.625, 0.7812, 0.625, 0.7812, 0.5625, 0.8125, 0.0625, 0.8125, 0.125, 0.7812, 0.125, 0.7812, 0.0625, 0.8125, 0.5, 0.8125, 0.5625, 0.7812, 0.5625, 0.7812, 0.5, 0.8125, 0.9375, 0.7969, 1.0, 0.7812, 0.9375, 0.7969, 0.0, 0.8125, 0.0625, 0.7812, 0.0625, 0.8125, 0.4375, 0.8125, 0.5, 0.7812, 0.5, 0.7812, 0.4375, 0.8125, 0.875, 0.8125, 0.9375, 0.7812, 0.9375, 0.7812, 0.875, 0.7812, 0.125, 0.7812, 0.1875, 0.75, 0.1875, 0.75, 0.125, 0.7812, 0.5625, 0.7812, 0.625, 0.75, 0.625, 0.75, 0.5625, 0.7812, 0.0625, 0.7812, 0.125, 0.75, 0.125, 0.75, 0.0625, 0.7812, 0.5, 0.7812, 0.5625, 0.75, 0.5625, 0.75, 0.5, 0.7812, 0.9375, 0.7656, 1.0, 0.75, 0.9375, 0.7656, 0.0, 0.7812, 0.0625, 0.75, 0.0625, 0.7812, 0.4375, 0.7812, 0.5, 0.75, 0.5, 0.75, 0.4375, 0.7812, 0.875, 0.7812, 0.9375, 0.75, 0.9375, 0.75, 0.875, 0.7812, 0.375, 0.7812, 0.4375, 0.75, 0.4375, 0.75, 0.375, 0.7812, 0.8125, 0.7812, 0.875, 0.75, 0.875, 0.75, 0.8125, 0.7812, 0.3125, 0.7812, 0.375, 0.75, 0.375, 0.75, 0.3125, 0.7812, 0.75, 0.7812, 0.8125, 0.75, 0.8125, 0.75, 0.75, 0.7812, 0.25, 0.7812, 0.3125, 0.75, 0.3125, 0.75, 0.25, 0.7812, 0.6875, 0.7812, 0.75, 0.75, 0.75, 0.75, 0.6875, 0.7812, 0.1875, 0.7812, 0.25, 0.75, 0.25, 0.75, 0.1875, 0.7812, 0.625, 0.7812, 0.6875, 0.75, 0.6875, 0.75, 0.625])
me_sphere_002.materials.append(mat_material_010)
me_sphere_002.update()
me_sphere_004 = bpy.data.meshes.new('Sphere.004')
me_sphere_004.from_pydata([(-0.06268, -1.306, 0.7735), (0.1872, -0.702, 0.2787), (0.5899, -0.7668, -0.000528), (0.2799, -0.9997, 0.5984), (0.9225, -1.15, 0.004666), (0.1105, -1.775, 0.7962), (0.5834, -0.972, 0.4118), (0.8623, -1.5, 0.3692), (0.9457, -1.995, -0.000172), (0.3744, -1.448, 0.7521), (0.8204, -2.008, 0.2675), (0.5184, -1.977, 0.6078), (0.2872, -2.433, 0.2991), (0.2821, -2.546, -0.0003837), (-0.01669, -2.208, 0.5965), (-0.3114, -2.531, 0.02138), (-0.4848, -2.183, 0.4521), (-0.6082, -1.914, 0.546), (-0.87, -2.068, 0.007325), (-0.2091, -1.775, 0.7708), (-0.9097, -1.161, -0.0002222), (-0.8445, -1.321, 0.2909), (-0.5039, -1.397, 0.6681), (-0.5352, -0.939, 0.3678), (-0.1795, -0.6963, 0.2624), (-0.1505, -0.5751, -0.000172), (-0.1511, -0.9607, 0.5866), (0.1577, 0.9504, 0.3226), (0.974, 0.8311, 0.1994), (1.208, 1.085, 0.01018), (0.09116, -0.08471, 0.3763), (0.6745, -0.2169, 0.3235), (1.41, -0.2622, 4.374e-06), (1.215, -0.4002, 0.1592), (0.9415, -1.512, 0.0003724), (0.6739, -1.492, 0.1528), (-0.2088, -1.715, 0.1604), (-0.2679, -1.993, 0.006459), (-0.1577, -0.9504, 0.3226), (-1.208, -1.085, 0.01018), (-0.974, -0.8311, 0.1994), (-1.215, 0.4002, 0.1592), (-1.41, 0.2622, 4.373e-06), (-0.6625, 0.217, 0.3245), (-0.9415, 1.512, 0.0003724), (-0.6739, 1.492, 0.1528), (0.2088, 1.715, 0.1604), (0.2679, 1.993, 0.006459), (0.6446, 1.787, 0.4536), (1.127, 1.545, 0.002377), (0.7108, 1.35, 0.7169), (0.418, 1.198, 0.8093), (1.076, 1.227, 0.4654), (1.384, 0.8138, 0.004724), (0.4515, 0.9149, 0.8082), (0.8674, 0.7643, 0.6925), (1.139, 0.5702, 0.4524), (1.248, 0.2577, 0.005571), (0.9998, 0.01792, 0.005105), (0.6531, 0.5206, 0.6879), (0.7818, 0.1287, 0.3877), (0.2459, 0.05006, 0.004484), (0.2253, 0.3219, 0.4536), (-0.2571, 0.5641, 0.002377), (0.1591, 0.7591, 0.7169), (-0.206, 0.8827, 0.4654), (-0.2691, 1.539, 0.4524), (-0.514, 1.296, 0.004724), (0.002498, 1.345, 0.6925), (-0.3777, 1.852, 0.005571), (-0.1299, 2.091, 0.005105), (0.2168, 1.589, 0.6879), (0.08811, 1.981, 0.3877), (0.624, 2.059, 0.004484)], [], [(25, 1, 2), (0, 5, 9), (3, 6, 1), (9, 7, 6), (4, 7, 8), (9, 11, 7), (11, 10, 7), (11, 12, 10), (11, 5, 14), (12, 14, 15), (14, 19, 17), (16, 18, 15), (17, 19, 22), (17, 22, 21), (17, 21, 18), (18, 21, 20), (19, 5, 0), (20, 23, 25), (23, 26, 24), (26, 0, 3), (24, 26, 1), (27, 28, 46), (30, 31, 27), (31, 33, 28), (28, 33, 29), (32, 33, 34), (33, 31, 35), (34, 35, 37), (35, 38, 36), (38, 40, 36), (30, 43, 38), (43, 41, 40), (40, 41, 39), (42, 41, 44), (41, 43, 45), (43, 30, 27), (44, 45, 47), (45, 27, 46), (50, 52, 48), (49, 52, 53), (53, 56, 57), (55, 54, 59), (60, 61, 58), (54, 64, 59), (64, 65, 62), (63, 65, 67), (67, 66, 69), (68, 51, 71), (72, 73, 70), (51, 50, 71), (12, 13, 8, 10), (25, 24, 1), (1, 26, 3), (0, 9, 3), (2, 1, 6), (3, 9, 6), (2, 6, 4), (6, 7, 4), (8, 7, 10), (9, 5, 11), (12, 11, 14), (13, 12, 15), (5, 19, 14), (15, 14, 16), (14, 17, 16), (16, 17, 18), (22, 19, 0), (20, 21, 23), (21, 22, 23), (22, 26, 23), (25, 23, 24), (26, 22, 0), (29, 47, 46, 28), (20, 25, 2, 4, 8, 13, 15, 18), (39, 37, 36, 40), (27, 31, 28), (29, 33, 32), (34, 33, 35), (31, 30, 38), (35, 31, 38), (37, 35, 36), (38, 43, 40), (39, 41, 42), (44, 41, 45), (45, 43, 27), (47, 45, 46), (47, 29, 32, 34, 37, 39, 42, 44), (49, 73, 48, 52), (54, 55, 50, 51), (55, 56, 52, 50), (59, 60, 56, 55), (53, 52, 56), (60, 58, 57, 56), (62, 60, 59, 64), (63, 61, 62, 65), (60, 62, 61), (51, 68, 64, 54), (67, 65, 66), (68, 66, 65, 64), (72, 70, 69, 66), (71, 72, 66, 68), (48, 72, 71, 50), (72, 48, 73), (73, 49, 53, 57, 58, 61, 63, 67, 69, 70)])
me_sphere_004.polygons.foreach_set('material_index', [0, 0, 0, 0, 0, 0, 0, 0, 0, 0, 0, 0, 0, 0, 0, 0, 0, 0, 0, 0, 0, 1, 1, 1, 1, 1, 1, 1, 1, 1, 1, 1, 1, 1, 1, 1, 1, 1, 2, 2, 2, 2, 2, 2, 2, 2, 2, 2, 2, 2, 0, 0, 0, 0, 0, 0, 0, 0, 0, 0, 0, 0, 0, 0, 0, 0, 0, 0, 0, 0, 0, 0, 1, 0, 1, 1, 1, 1, 1, 1, 1, 1, 1, 1, 1, 1, 1, 2, 2, 2, 2, 2, 2, 2, 2, 2, 2, 2, 2, 2, 2, 2, 2, 2])
_uv = me_sphere_004.uv_layers.new(name='UVMap')
_uv.uv.foreach_set('vector', [2.705, -0.9615, 2.255, -0.2032, 1.712, -0.9615, 2.919, 1.811, 2.118, 2.524, 0.9746, 1.554, 1.967, 0.7951, 1.495, 0.04555, 2.255, -0.2032, 0.9746, 1.554, 0.6225, -0.005468, 1.495, 0.04555, 0.998, -0.8744, 0.6225, -0.005468, -0.03928, -0.9615, 0.9746, 1.554, -0.3646, 0.7758, 0.6225, -0.005468, -0.3646, 0.7758, -0.1415, -0.2501, 0.6225, -0.005468, -0.3646, 0.7758, -1.111, -0.2136, -0.1415, -0.2501, -0.3646, 0.7758, -0.5835, 1.984, -1.569, 0.8138, -1.111, -0.2136, -1.569, 0.8138, -2.01, -0.8839, -1.569, 0.8138, -2.601, 1.754, -2.888, 0.6413, -2.365, 0.28, -2.89, -0.9375, -2.01, -0.8839, -2.888, 0.6413, -2.601, 1.754, -3.463, 1.306, -2.888, 0.6413, -3.463, 1.306, -3.484, -0.1776, -2.888, 0.6413, -3.484, -0.1776, -2.89, -0.9375, -2.89, -0.9375, -3.484, -0.1776, 2.704, -0.9615, 4.359, 2.026, 4.11, 2.524, 2.919, 1.811, 2.704, -0.9615, 3.371, 0.02744, 2.705, -0.9615, 3.371, 0.02744, 2.866, 0.7595, 2.785, -0.2972, 2.866, 0.7595, 2.919, 1.811, 1.967, 0.7951, 2.785, -0.2972, 2.866, 0.7595, 2.255, -0.2032, 2.886, 1.231, 1.871, 0.2082, 2.965, -0.06592, 1.497, 2.004, 0.9075, 1.137, 2.886, 1.231, 0.9075, 1.137, 0.863, -0.1399, 1.871, 0.2082, 1.871, 0.2082, 0.863, -0.1399, 1.907, -0.9369, 0.9936, -0.9615, 0.863, -0.1399, 0.06106, -0.9615, 0.863, -0.1399, 0.9075, 1.137, -0.1368, -0.163, 0.06106, -0.9615, -0.1368, -0.163, -1.048, -0.9491, -0.1368, -0.163, -1.097, 1.231, -1.018, -0.06592, -1.097, 1.231, -2.113, 0.2082, -1.018, -0.06592, 1.497, 2.004, -2.993, 1.231, -1.097, 1.231, -2.993, 1.231, -3.121, -0.1399, -2.113, 0.2082, -2.113, 0.2082, -3.121, -0.1399, -2.077, -0.9369, -2.99, -0.9615, -3.121, -0.1399, 2.735, -0.9615, 4.484, -0.1445, 4.3, 1.232, 3.847, -0.163, 4.3, 1.232, 1.497, 2.004, 2.886, 1.231, 2.735, -0.9615, 3.847, -0.163, 2.935, -0.9491, 3.847, -0.163, 2.886, 1.231, 2.965, -0.06592, 2.136, 1.274, 1.614, 0.2947, 2.636, 0.2854, 1.985, -0.9077, 1.614, 0.2947, 1.076, -0.9604, 1.076, -0.9604, 0.601, 0.2778, 0.3431, -0.9584, 0.6206, 1.265, -0.7893, 2.135, -0.3592, 1.26, -0.4191, 0.1135, -1.141, -0.7905, -0.2314, -0.9125, -0.7893, 2.135, -1.847, 1.274, -0.3592, 1.26, -1.847, 1.274, -2.37, 0.2947, -1.347, 0.2854, -1.999, -0.9077, -2.37, 0.2947, -2.907, -0.9604, -2.907, -0.9604, -3.314, 0.2778, 1.355, -0.9584, 4.364, 1.265, 3.052, 2.026, 3.624, 1.26, 3.564, 0.1135, 2.842, -0.7905, 3.752, -0.9125, 3.052, 2.026, 2.136, 1.274, 3.624, 1.26, -1.111, -0.2136, -1.155, -0.9615, -0.03928, -0.9615, -0.1415, -0.2501, 2.705, -0.9615, 2.785, -0.2972, 2.255, -0.2032, 2.255, -0.2032, 2.866, 0.7595, 1.967, 0.7951, 2.919, 1.811, 0.9746, 1.554, 1.967, 0.7951, 1.712, -0.9615, 2.255, -0.2032, 1.495, 0.04555, 1.967, 0.7951, 0.9746, 1.554, 1.495, 0.04555, 1.712, -0.9615, 1.495, 0.04555, 0.998, -0.8744, 1.495, 0.04555, 0.6225, -0.005468, 0.998, -0.8744, -0.03928, -0.9615, 0.6225, -0.005468, -0.1415, -0.2501, 0.9746, 1.554, -0.5835, 1.984, -0.3646, 0.7758, -1.111, -0.2136, -0.3646, 0.7758, -1.569, 0.8138, -1.155, -0.9615, -1.111, -0.2136, -2.01, -0.8839, -0.5835, 1.984, -2.601, 1.754, -1.569, 0.8138, -2.01, -0.8839, -1.569, 0.8138, -2.365, 0.28, -1.569, 0.8138, -2.888, 0.6413, -2.365, 0.28, -2.365, 0.28, -2.888, 0.6413, -2.89, -0.9375, 3.968, 1.058, 4.359, 2.026, 2.919, 1.811, 2.704, -0.9615, 4.108, -0.2326, 3.371, 0.02744, 4.108, -0.2326, 3.968, 1.058, 3.371, 0.02744, 3.968, 1.058, 2.866, 0.7595, 3.371, 0.02744, 2.705, -0.9615, 3.371, 0.02744, 2.785, -0.2972, 2.866, 0.7595, 3.968, 1.058, 2.919, 1.811, 1.907, -0.9369, 2.935, -0.9491, 2.965, -0.06592, 1.871, 0.2082, 2.704, -0.9615, 2.705, -0.9615, 1.712, -0.9615, 0.998, -0.8744, -0.03928, -0.9615, -1.155, -0.9615, -2.01, -0.8839, -2.89, -0.9375, -2.077, -0.9369, -1.048, -0.9491, -1.018, -0.06592, -2.113, 0.2082, 2.886, 1.231, 0.9075, 1.137, 1.871, 0.2082, 1.907, -0.9369, 0.863, -0.1399, 0.9936, -0.9615, 0.06106, -0.9615, 0.863, -0.1399, -0.1368, -0.163, 0.9075, 1.137, 1.497, 2.004, -1.097, 1.231, -0.1368, -0.163, 0.9075, 1.137, -1.097, 1.231, -1.048, -0.9491, -0.1368, -0.163, -1.018, -0.06592, -1.097, 1.231, -2.993, 1.231, -2.113, 0.2082, -2.077, -0.9369, -3.121, -0.1399, -2.99, -0.9615, 4.33, -0.9615, 4.484, -0.1445, 3.847, -0.163, 3.847, -0.163, 4.3, 1.232, 2.886, 1.231, 2.935, -0.9491, 3.847, -0.163, 2.965, -0.06592, 2.935, -0.9491, 1.907, -0.9369, 0.9936, -0.9615, 0.06106, -0.9615, -1.048, -0.9491, -2.077, -0.9369, -2.99, -0.9615, 2.735, -0.9615, 1.985, -0.9077, 2.842, -0.7905, 2.636, 0.2854, 1.614, 0.2947, -0.7893, 2.135, 0.6206, 1.265, 2.136, 1.274, 3.052, 2.026, 0.6206, 1.265, 0.601, 0.2778, 1.614, 0.2947, 2.136, 1.274, -0.3592, 1.26, -0.4191, 0.1135, 0.601, 0.2778, 0.6206, 1.265, 1.076, -0.9604, 1.614, 0.2947, 0.601, 0.2778, -0.4191, 0.1135, -0.2314, -0.9125, 0.3431, -0.9584, 0.601, 0.2778, -1.347, 0.2854, -0.4191, 0.1135, -0.3592, 1.26, -1.847, 1.274, -1.999, -0.9077, -1.141, -0.7905, -1.347, 0.2854, -2.37, 0.2947, -0.4191, 0.1135, -1.347, 0.2854, -1.141, -0.7905, -3.291, 2.026, -3.301, 1.265, -1.847, 1.274, -0.7893, 2.135, -2.907, -0.9604, -2.37, 0.2947, -3.314, 0.2778, -3.301, 1.265, -3.314, 0.2778, -2.37, 0.2947, -1.847, 1.274, 3.564, 0.1135, 3.752, -0.9125, 1.404, -0.9584, 4.357, 0.2736, 3.624, 1.26, 3.564, 0.1135, 4.357, 0.2736, 4.364, 1.265, 2.636, 0.2854, 3.564, 0.1135, 3.624, 1.26, 2.136, 1.274, 3.564, 0.1135, 2.636, 0.2854, 2.842, -0.7905, 2.842, -0.7905, 1.985, -0.9077, 1.076, -0.9604, 0.3431, -0.9584, -0.2314, -0.9125, -1.141, -0.7905, -1.999, -0.9077, -2.907, -0.9604, 1.355, -0.9584, 3.752, -0.9125])
me_sphere_004.materials.append(mat_material_012)
me_sphere_004.materials.append(mat_material_009)
me_sphere_004.materials.append(mat_material_011)
me_sphere_004.update()
me_cube_006 = bpy.data.meshes.new('Cube.006')
me_cube_006.from_pydata([(-1.0, -4.438, 23.25), (-1.0, -4.438, 25.25), (-1.0, -2.438, 23.25), (-1.0, -2.438, 25.25), (1.0, -4.438, 23.25), (1.0, -4.438, 25.25), (1.0, -2.438, 23.25), (1.0, -2.438, 25.25)], [], [(0, 1, 3, 2), (2, 3, 7, 6), (6, 7, 5, 4), (4, 5, 1, 0), (2, 6, 4, 0), (7, 3, 1, 5)])
_uv = me_cube_006.uv_layers.new(name='UVMap')
_uv.uv.foreach_set('vector', [0.375, 0.0, 0.625, 0.0, 0.625, 0.25, 0.375, 0.25, 0.375, 0.25, 0.625, 0.25, 0.625, 0.5, 0.375, 0.5, 0.375, 0.5, 0.625, 0.5, 0.625, 0.75, 0.375, 0.75, 0.375, 0.75, 0.625, 0.75, 0.625, 1.0, 0.375, 1.0, 0.125, 0.5, 0.375, 0.5, 0.375, 0.75, 0.125, 0.75, 0.625, 0.5, 0.875, 0.5, 0.875, 0.75, 0.625, 0.75])
me_cube_006.update()

# ---- objects
ob_cube = bpy.data.objects.new('Cube', me_cube_001)
ob_cube_001 = bpy.data.objects.new('Cube.001', me_cube_002)
ob_cube_002 = bpy.data.objects.new('Cube.002', me_cube_003)
ob_cube_003 = bpy.data.objects.new('Cube.003', me_cube_004)
ob_cube_004 = bpy.data.objects.new('Cube.004', me_cube_005)
ob_light = bpy.data.objects.new('Light', light_light)
ob_sphere_002 = bpy.data.objects.new('Sphere.002', me_sphere_002)
ob_sphere_004 = bpy.data.objects.new('Sphere.004', me_sphere_004)
ob_sun = bpy.data.objects.new('Sun', light_sun)
ob_cube_005 = bpy.data.objects.new('Cube.005', me_cube_006)

# ---- transforms, parenting, visibility, modifiers, constraints
ob_cube.location = (-0.8844, 0.04571, 83.49)
ob_cube.rotation_euler = (-0.4579, 0.0, 0.0)
ob_cube.scale = (3.337, 18.4, 1.483)
ob_cube_001.location = (-0.8844, 0.0457, 83.49)
ob_cube_001.scale = (48.93, 16.18, 3.841)
ob_cube_002.location = (-0.8844, 0.04571, 83.49)
ob_cube_002.scale = (8.787, 8.035, 2.168)
ob_cube_003.location = (-0.8844, 0.04571, 83.49)
ob_cube_003.scale = (8.787, 8.035, 2.168)
ob_cube_004.location = (-0.8844, 0.04572, 83.49)
ob_cube_004.scale = (8.787, 8.035, 2.168)
ob_light.location = (1.154, 0.5484, 86.44)
ob_light.rotation_euler = (0.6503, 0.05522, 1.866)
ob_light.scale = (0.5, 0.5, 0.5)
ob_light.lock_rotations_4d = False
ob_light.empty_display_type = 'ARROWS'
ob_light.color = (0.0, 0.0, 0.0, 0.0)
ob_light.lineart.crease_threshold = 0.0
ob_sphere_002.location = (376.5, -1086.0, 121.6)
ob_sphere_002.scale = (52.23, 52.23, 52.23)
ob_sphere_004.location = (-0.8844, 0.04574, 83.49)
ob_sphere_004.rotation_euler = (0.0, -0.0, 0.5236)
ob_sphere_004.scale = (350.0, 250.0, 228.7)
ob_sun.location = (-540.7, 0.04571, 547.9)
ob_sun.rotation_euler = (0.0, -0.5175, 0.0)
ob_sun.scale = (0.5, 0.5, 0.5)
ob_cube_005.location = (-0.8844, -110.9, 101.0)
ob_cube_005.scale = (31.92, 16.18, 3.841)

# ---- collection membership
col_env.objects.link(ob_cube)
col_env.objects.link(ob_cube_001)
col_env.objects.link(ob_cube_002)
col_env.objects.link(ob_cube_003)
col_env.objects.link(ob_cube_004)
col_env.objects.link(ob_light)
col_env.objects.link(ob_sphere_002)
col_env.objects.link(ob_sphere_004)
col_env.objects.link(ob_sun)
col_env.objects.link(ob_cube_005)

# ---- scene / render settings (as saved in the file)
scene.frame_start = 1; scene.frame_end = 250; scene.frame_set(1)
scene.render.engine = 'BLENDER_EEVEE_NEXT'
scene.render.fps = 30
scene.cycles.sampling_pattern = 'TABULATED_SOBOL'
bpy.context.view_layer.update()

# ---- added for rendering (the .blend has no active camera): camera
cam_auto = bpy.data.cameras.new('AutoCamera')
cam_auto.lens = 50.0
cam_auto.sensor_width = 36.0
cam_auto.clip_end = 38947.7
ob_auto_camera = bpy.data.objects.new('AutoCamera', cam_auto)
scene.collection.objects.link(ob_auto_camera)
ob_auto_camera.location = (2246.79, -2882.43, 2140.54)
ob_auto_camera.rotation_euler = (1.09748, -7.21219e-08, 0.694738)
scene.camera = ob_auto_camera
bpy.context.view_layer.update()
